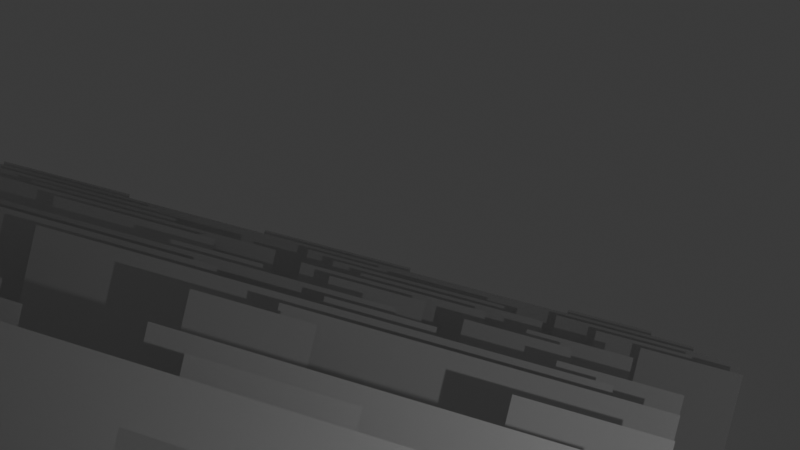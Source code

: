 # Source: maze_scripting.blend  (saved by Blender 4.0.36; exported with 4.5.12 LTS)
import bpy
from mathutils import Matrix  # noqa: F401  (used for matrix-valued properties, if any)

bpy.ops.wm.read_factory_settings(use_empty=True)
scene = bpy.context.scene
scene.name = 'Scene'

# ---- collections
col_collection = bpy.data.collections.new('Collection'); scene.collection.children.link(col_collection)

# ---- world
world_world = bpy.data.worlds.new('World'); scene.world = world_world
world_world.use_nodes = True; world_world.node_tree.nodes.clear()
_N = world_world.node_tree.nodes; _L = world_world.node_tree.links
n0 = _N.new('ShaderNodeOutputWorld'); n0.name = 'World Output'; n0.location = (300, 300)
n1 = _N.new('ShaderNodeBackground'); n1.name = 'Background'; n1.location = (10, 300)
n1.inputs[0].default_value = (0.05088, 0.05088, 0.05088, 1.0)
_L.new(n1.outputs[0], n0.inputs[0])
n0.is_active_output = True
world_world.color = (0.05088, 0.05088, 0.05088)
world_world.use_sun_shadow = False
world_world.sun_shadow_jitter_overblur = 0.0

# ---- cameras
cam_camera = bpy.data.cameras.new('Camera')
cam_camera.clip_end = 100.0
cam_camera.ortho_scale = 7.314

# ---- lights
light_light = bpy.data.lights.new('Light', 'POINT')
light_light.transmission_factor = 0.0
light_light.use_soft_falloff = False
light_light.energy = 1000.0
light_light.shadow_soft_size = 0.1
light_light.shadow_maximum_resolution = 0.006
light_light.use_absolute_resolution = True

# ---- meshes
me_plane = bpy.data.meshes.new('Plane')
me_plane.from_pydata([(-2.0, -2.0, 0.0), (2.0, -2.0, 0.0), (-2.0, 2.0, 0.0), (2.0, 2.0, 0.0)], [], [(0, 1, 3, 2)])
_uv = me_plane.uv_layers.new(name='UVMap')
_uv.uv.foreach_set('vector', [0.0, 0.0, 1.0, 0.0, 1.0, 1.0, 0.0, 1.0])
me_plane.update()
me_plane_001 = bpy.data.meshes.new('Plane.001')
me_plane_001.from_pydata([(-2.0, -2.0, 0.0), (2.0, -2.0, 0.0), (-2.0, 2.0, 0.0), (2.0, 2.0, 0.0)], [], [(0, 1, 3, 2)])
_uv = me_plane_001.uv_layers.new(name='UVMap')
_uv.uv.foreach_set('vector', [0.0, 0.0, 1.0, 0.0, 1.0, 1.0, 0.0, 1.0])
me_plane_001.update()
me_plane_002 = bpy.data.meshes.new('Plane.002')
me_plane_002.from_pydata([(-2.0, -2.0, 0.0), (2.0, -2.0, 0.0), (-2.0, 2.0, 0.0), (2.0, 2.0, 0.0)], [], [(0, 1, 3, 2)])
_uv = me_plane_002.uv_layers.new(name='UVMap')
_uv.uv.foreach_set('vector', [0.0, 0.0, 1.0, 0.0, 1.0, 1.0, 0.0, 1.0])
me_plane_002.update()
me_plane_003 = bpy.data.meshes.new('Plane.003')
me_plane_003.from_pydata([(-2.0, -2.0, 0.0), (2.0, -2.0, 0.0), (-2.0, 2.0, 0.0), (2.0, 2.0, 0.0)], [], [(0, 1, 3, 2)])
_uv = me_plane_003.uv_layers.new(name='UVMap')
_uv.uv.foreach_set('vector', [0.0, 0.0, 1.0, 0.0, 1.0, 1.0, 0.0, 1.0])
me_plane_003.update()
me_plane_004 = bpy.data.meshes.new('Plane.004')
me_plane_004.from_pydata([(-2.0, -2.0, 0.0), (2.0, -2.0, 0.0), (-2.0, 2.0, 0.0), (2.0, 2.0, 0.0)], [], [(0, 1, 3, 2)])
_uv = me_plane_004.uv_layers.new(name='UVMap')
_uv.uv.foreach_set('vector', [0.0, 0.0, 1.0, 0.0, 1.0, 1.0, 0.0, 1.0])
me_plane_004.update()
me_plane_005 = bpy.data.meshes.new('Plane.005')
me_plane_005.from_pydata([(-2.0, -2.0, 0.0), (2.0, -2.0, 0.0), (-2.0, 2.0, 0.0), (2.0, 2.0, 0.0)], [], [(0, 1, 3, 2)])
_uv = me_plane_005.uv_layers.new(name='UVMap')
_uv.uv.foreach_set('vector', [0.0, 0.0, 1.0, 0.0, 1.0, 1.0, 0.0, 1.0])
me_plane_005.update()
me_plane_006 = bpy.data.meshes.new('Plane.006')
me_plane_006.from_pydata([(-2.0, -2.0, 0.0), (2.0, -2.0, 0.0), (-2.0, 2.0, 0.0), (2.0, 2.0, 0.0)], [], [(0, 1, 3, 2)])
_uv = me_plane_006.uv_layers.new(name='UVMap')
_uv.uv.foreach_set('vector', [0.0, 0.0, 1.0, 0.0, 1.0, 1.0, 0.0, 1.0])
me_plane_006.update()
me_plane_007 = bpy.data.meshes.new('Plane.007')
me_plane_007.from_pydata([(-2.0, -2.0, 0.0), (2.0, -2.0, 0.0), (-2.0, 2.0, 0.0), (2.0, 2.0, 0.0)], [], [(0, 1, 3, 2)])
_uv = me_plane_007.uv_layers.new(name='UVMap')
_uv.uv.foreach_set('vector', [0.0, 0.0, 1.0, 0.0, 1.0, 1.0, 0.0, 1.0])
me_plane_007.update()
me_plane_008 = bpy.data.meshes.new('Plane.008')
me_plane_008.from_pydata([(-2.0, -2.0, 0.0), (2.0, -2.0, 0.0), (-2.0, 2.0, 0.0), (2.0, 2.0, 0.0)], [], [(0, 1, 3, 2)])
_uv = me_plane_008.uv_layers.new(name='UVMap')
_uv.uv.foreach_set('vector', [0.0, 0.0, 1.0, 0.0, 1.0, 1.0, 0.0, 1.0])
me_plane_008.update()
me_plane_009 = bpy.data.meshes.new('Plane.009')
me_plane_009.from_pydata([(-2.0, -2.0, 0.0), (2.0, -2.0, 0.0), (-2.0, 2.0, 0.0), (2.0, 2.0, 0.0)], [], [(0, 1, 3, 2)])
_uv = me_plane_009.uv_layers.new(name='UVMap')
_uv.uv.foreach_set('vector', [0.0, 0.0, 1.0, 0.0, 1.0, 1.0, 0.0, 1.0])
me_plane_009.update()
me_plane_010 = bpy.data.meshes.new('Plane.010')
me_plane_010.from_pydata([(-2.0, -2.0, 0.0), (2.0, -2.0, 0.0), (-2.0, 2.0, 0.0), (2.0, 2.0, 0.0)], [], [(0, 1, 3, 2)])
_uv = me_plane_010.uv_layers.new(name='UVMap')
_uv.uv.foreach_set('vector', [0.0, 0.0, 1.0, 0.0, 1.0, 1.0, 0.0, 1.0])
me_plane_010.update()
me_plane_011 = bpy.data.meshes.new('Plane.011')
me_plane_011.from_pydata([(-2.0, -2.0, 0.0), (2.0, -2.0, 0.0), (-2.0, 2.0, 0.0), (2.0, 2.0, 0.0)], [], [(0, 1, 3, 2)])
_uv = me_plane_011.uv_layers.new(name='UVMap')
_uv.uv.foreach_set('vector', [0.0, 0.0, 1.0, 0.0, 1.0, 1.0, 0.0, 1.0])
me_plane_011.update()
me_plane_012 = bpy.data.meshes.new('Plane.012')
me_plane_012.from_pydata([(-2.0, -2.0, 0.0), (2.0, -2.0, 0.0), (-2.0, 2.0, 0.0), (2.0, 2.0, 0.0)], [], [(0, 1, 3, 2)])
_uv = me_plane_012.uv_layers.new(name='UVMap')
_uv.uv.foreach_set('vector', [0.0, 0.0, 1.0, 0.0, 1.0, 1.0, 0.0, 1.0])
me_plane_012.update()
me_plane_013 = bpy.data.meshes.new('Plane.013')
me_plane_013.from_pydata([(-2.0, -2.0, 0.0), (2.0, -2.0, 0.0), (-2.0, 2.0, 0.0), (2.0, 2.0, 0.0)], [], [(0, 1, 3, 2)])
_uv = me_plane_013.uv_layers.new(name='UVMap')
_uv.uv.foreach_set('vector', [0.0, 0.0, 1.0, 0.0, 1.0, 1.0, 0.0, 1.0])
me_plane_013.update()
me_plane_014 = bpy.data.meshes.new('Plane.014')
me_plane_014.from_pydata([(-2.0, -2.0, 0.0), (2.0, -2.0, 0.0), (-2.0, 2.0, 0.0), (2.0, 2.0, 0.0)], [], [(0, 1, 3, 2)])
_uv = me_plane_014.uv_layers.new(name='UVMap')
_uv.uv.foreach_set('vector', [0.0, 0.0, 1.0, 0.0, 1.0, 1.0, 0.0, 1.0])
me_plane_014.update()
me_plane_015 = bpy.data.meshes.new('Plane.015')
me_plane_015.from_pydata([(-2.0, -2.0, 0.0), (2.0, -2.0, 0.0), (-2.0, 2.0, 0.0), (2.0, 2.0, 0.0)], [], [(0, 1, 3, 2)])
_uv = me_plane_015.uv_layers.new(name='UVMap')
_uv.uv.foreach_set('vector', [0.0, 0.0, 1.0, 0.0, 1.0, 1.0, 0.0, 1.0])
me_plane_015.update()
me_plane_016 = bpy.data.meshes.new('Plane.016')
me_plane_016.from_pydata([(-2.0, -2.0, 0.0), (2.0, -2.0, 0.0), (-2.0, 2.0, 0.0), (2.0, 2.0, 0.0)], [], [(0, 1, 3, 2)])
_uv = me_plane_016.uv_layers.new(name='UVMap')
_uv.uv.foreach_set('vector', [0.0, 0.0, 1.0, 0.0, 1.0, 1.0, 0.0, 1.0])
me_plane_016.update()
me_plane_017 = bpy.data.meshes.new('Plane.017')
me_plane_017.from_pydata([(-2.0, -2.0, 0.0), (2.0, -2.0, 0.0), (-2.0, 2.0, 0.0), (2.0, 2.0, 0.0)], [], [(0, 1, 3, 2)])
_uv = me_plane_017.uv_layers.new(name='UVMap')
_uv.uv.foreach_set('vector', [0.0, 0.0, 1.0, 0.0, 1.0, 1.0, 0.0, 1.0])
me_plane_017.update()
me_plane_018 = bpy.data.meshes.new('Plane.018')
me_plane_018.from_pydata([(-2.0, -2.0, 0.0), (2.0, -2.0, 0.0), (-2.0, 2.0, 0.0), (2.0, 2.0, 0.0)], [], [(0, 1, 3, 2)])
_uv = me_plane_018.uv_layers.new(name='UVMap')
_uv.uv.foreach_set('vector', [0.0, 0.0, 1.0, 0.0, 1.0, 1.0, 0.0, 1.0])
me_plane_018.update()
me_plane_019 = bpy.data.meshes.new('Plane.019')
me_plane_019.from_pydata([(-2.0, -2.0, 0.0), (2.0, -2.0, 0.0), (-2.0, 2.0, 0.0), (2.0, 2.0, 0.0)], [], [(0, 1, 3, 2)])
_uv = me_plane_019.uv_layers.new(name='UVMap')
_uv.uv.foreach_set('vector', [0.0, 0.0, 1.0, 0.0, 1.0, 1.0, 0.0, 1.0])
me_plane_019.update()
me_plane_020 = bpy.data.meshes.new('Plane.020')
me_plane_020.from_pydata([(-2.0, -2.0, 0.0), (2.0, -2.0, 0.0), (-2.0, 2.0, 0.0), (2.0, 2.0, 0.0)], [], [(0, 1, 3, 2)])
_uv = me_plane_020.uv_layers.new(name='UVMap')
_uv.uv.foreach_set('vector', [0.0, 0.0, 1.0, 0.0, 1.0, 1.0, 0.0, 1.0])
me_plane_020.update()
me_plane_021 = bpy.data.meshes.new('Plane.021')
me_plane_021.from_pydata([(-2.0, -2.0, 0.0), (2.0, -2.0, 0.0), (-2.0, 2.0, 0.0), (2.0, 2.0, 0.0)], [], [(0, 1, 3, 2)])
_uv = me_plane_021.uv_layers.new(name='UVMap')
_uv.uv.foreach_set('vector', [0.0, 0.0, 1.0, 0.0, 1.0, 1.0, 0.0, 1.0])
me_plane_021.update()
me_plane_022 = bpy.data.meshes.new('Plane.022')
me_plane_022.from_pydata([(-2.0, -2.0, 0.0), (2.0, -2.0, 0.0), (-2.0, 2.0, 0.0), (2.0, 2.0, 0.0)], [], [(0, 1, 3, 2)])
_uv = me_plane_022.uv_layers.new(name='UVMap')
_uv.uv.foreach_set('vector', [0.0, 0.0, 1.0, 0.0, 1.0, 1.0, 0.0, 1.0])
me_plane_022.update()
me_plane_023 = bpy.data.meshes.new('Plane.023')
me_plane_023.from_pydata([(-2.0, -2.0, 0.0), (2.0, -2.0, 0.0), (-2.0, 2.0, 0.0), (2.0, 2.0, 0.0)], [], [(0, 1, 3, 2)])
_uv = me_plane_023.uv_layers.new(name='UVMap')
_uv.uv.foreach_set('vector', [0.0, 0.0, 1.0, 0.0, 1.0, 1.0, 0.0, 1.0])
me_plane_023.update()
me_plane_024 = bpy.data.meshes.new('Plane.024')
me_plane_024.from_pydata([(-2.0, -2.0, 0.0), (2.0, -2.0, 0.0), (-2.0, 2.0, 0.0), (2.0, 2.0, 0.0)], [], [(0, 1, 3, 2)])
_uv = me_plane_024.uv_layers.new(name='UVMap')
_uv.uv.foreach_set('vector', [0.0, 0.0, 1.0, 0.0, 1.0, 1.0, 0.0, 1.0])
me_plane_024.update()
me_plane_025 = bpy.data.meshes.new('Plane.025')
me_plane_025.from_pydata([(-2.0, -2.0, 0.0), (2.0, -2.0, 0.0), (-2.0, 2.0, 0.0), (2.0, 2.0, 0.0)], [], [(0, 1, 3, 2)])
_uv = me_plane_025.uv_layers.new(name='UVMap')
_uv.uv.foreach_set('vector', [0.0, 0.0, 1.0, 0.0, 1.0, 1.0, 0.0, 1.0])
me_plane_025.update()
me_plane_026 = bpy.data.meshes.new('Plane.026')
me_plane_026.from_pydata([(-2.0, -2.0, 0.0), (2.0, -2.0, 0.0), (-2.0, 2.0, 0.0), (2.0, 2.0, 0.0)], [], [(0, 1, 3, 2)])
_uv = me_plane_026.uv_layers.new(name='UVMap')
_uv.uv.foreach_set('vector', [0.0, 0.0, 1.0, 0.0, 1.0, 1.0, 0.0, 1.0])
me_plane_026.update()
me_plane_027 = bpy.data.meshes.new('Plane.027')
me_plane_027.from_pydata([(-2.0, -2.0, 0.0), (2.0, -2.0, 0.0), (-2.0, 2.0, 0.0), (2.0, 2.0, 0.0)], [], [(0, 1, 3, 2)])
_uv = me_plane_027.uv_layers.new(name='UVMap')
_uv.uv.foreach_set('vector', [0.0, 0.0, 1.0, 0.0, 1.0, 1.0, 0.0, 1.0])
me_plane_027.update()
me_plane_028 = bpy.data.meshes.new('Plane.028')
me_plane_028.from_pydata([(-2.0, -2.0, 0.0), (2.0, -2.0, 0.0), (-2.0, 2.0, 0.0), (2.0, 2.0, 0.0)], [], [(0, 1, 3, 2)])
_uv = me_plane_028.uv_layers.new(name='UVMap')
_uv.uv.foreach_set('vector', [0.0, 0.0, 1.0, 0.0, 1.0, 1.0, 0.0, 1.0])
me_plane_028.update()
me_plane_029 = bpy.data.meshes.new('Plane.029')
me_plane_029.from_pydata([(-2.0, -2.0, 0.0), (2.0, -2.0, 0.0), (-2.0, 2.0, 0.0), (2.0, 2.0, 0.0)], [], [(0, 1, 3, 2)])
_uv = me_plane_029.uv_layers.new(name='UVMap')
_uv.uv.foreach_set('vector', [0.0, 0.0, 1.0, 0.0, 1.0, 1.0, 0.0, 1.0])
me_plane_029.update()
me_plane_030 = bpy.data.meshes.new('Plane.030')
me_plane_030.from_pydata([(-2.0, -2.0, 0.0), (2.0, -2.0, 0.0), (-2.0, 2.0, 0.0), (2.0, 2.0, 0.0)], [], [(0, 1, 3, 2)])
_uv = me_plane_030.uv_layers.new(name='UVMap')
_uv.uv.foreach_set('vector', [0.0, 0.0, 1.0, 0.0, 1.0, 1.0, 0.0, 1.0])
me_plane_030.update()
me_plane_031 = bpy.data.meshes.new('Plane.031')
me_plane_031.from_pydata([(-2.0, -2.0, 0.0), (2.0, -2.0, 0.0), (-2.0, 2.0, 0.0), (2.0, 2.0, 0.0)], [], [(0, 1, 3, 2)])
_uv = me_plane_031.uv_layers.new(name='UVMap')
_uv.uv.foreach_set('vector', [0.0, 0.0, 1.0, 0.0, 1.0, 1.0, 0.0, 1.0])
me_plane_031.update()
me_plane_032 = bpy.data.meshes.new('Plane.032')
me_plane_032.from_pydata([(-2.0, -2.0, 0.0), (2.0, -2.0, 0.0), (-2.0, 2.0, 0.0), (2.0, 2.0, 0.0)], [], [(0, 1, 3, 2)])
_uv = me_plane_032.uv_layers.new(name='UVMap')
_uv.uv.foreach_set('vector', [0.0, 0.0, 1.0, 0.0, 1.0, 1.0, 0.0, 1.0])
me_plane_032.update()
me_plane_033 = bpy.data.meshes.new('Plane.033')
me_plane_033.from_pydata([(-2.0, -2.0, 0.0), (2.0, -2.0, 0.0), (-2.0, 2.0, 0.0), (2.0, 2.0, 0.0)], [], [(0, 1, 3, 2)])
_uv = me_plane_033.uv_layers.new(name='UVMap')
_uv.uv.foreach_set('vector', [0.0, 0.0, 1.0, 0.0, 1.0, 1.0, 0.0, 1.0])
me_plane_033.update()
me_plane_034 = bpy.data.meshes.new('Plane.034')
me_plane_034.from_pydata([(-2.0, -2.0, 0.0), (2.0, -2.0, 0.0), (-2.0, 2.0, 0.0), (2.0, 2.0, 0.0)], [], [(0, 1, 3, 2)])
_uv = me_plane_034.uv_layers.new(name='UVMap')
_uv.uv.foreach_set('vector', [0.0, 0.0, 1.0, 0.0, 1.0, 1.0, 0.0, 1.0])
me_plane_034.update()
me_plane_035 = bpy.data.meshes.new('Plane.035')
me_plane_035.from_pydata([(-2.0, -2.0, 0.0), (2.0, -2.0, 0.0), (-2.0, 2.0, 0.0), (2.0, 2.0, 0.0)], [], [(0, 1, 3, 2)])
_uv = me_plane_035.uv_layers.new(name='UVMap')
_uv.uv.foreach_set('vector', [0.0, 0.0, 1.0, 0.0, 1.0, 1.0, 0.0, 1.0])
me_plane_035.update()
me_plane_036 = bpy.data.meshes.new('Plane.036')
me_plane_036.from_pydata([(-2.0, -2.0, 0.0), (2.0, -2.0, 0.0), (-2.0, 2.0, 0.0), (2.0, 2.0, 0.0)], [], [(0, 1, 3, 2)])
_uv = me_plane_036.uv_layers.new(name='UVMap')
_uv.uv.foreach_set('vector', [0.0, 0.0, 1.0, 0.0, 1.0, 1.0, 0.0, 1.0])
me_plane_036.update()
me_plane_037 = bpy.data.meshes.new('Plane.037')
me_plane_037.from_pydata([(-2.0, -2.0, 0.0), (2.0, -2.0, 0.0), (-2.0, 2.0, 0.0), (2.0, 2.0, 0.0)], [], [(0, 1, 3, 2)])
_uv = me_plane_037.uv_layers.new(name='UVMap')
_uv.uv.foreach_set('vector', [0.0, 0.0, 1.0, 0.0, 1.0, 1.0, 0.0, 1.0])
me_plane_037.update()
me_plane_038 = bpy.data.meshes.new('Plane.038')
me_plane_038.from_pydata([(-2.0, -2.0, 0.0), (2.0, -2.0, 0.0), (-2.0, 2.0, 0.0), (2.0, 2.0, 0.0)], [], [(0, 1, 3, 2)])
_uv = me_plane_038.uv_layers.new(name='UVMap')
_uv.uv.foreach_set('vector', [0.0, 0.0, 1.0, 0.0, 1.0, 1.0, 0.0, 1.0])
me_plane_038.update()
me_plane_039 = bpy.data.meshes.new('Plane.039')
me_plane_039.from_pydata([(-2.0, -2.0, 0.0), (2.0, -2.0, 0.0), (-2.0, 2.0, 0.0), (2.0, 2.0, 0.0)], [], [(0, 1, 3, 2)])
_uv = me_plane_039.uv_layers.new(name='UVMap')
_uv.uv.foreach_set('vector', [0.0, 0.0, 1.0, 0.0, 1.0, 1.0, 0.0, 1.0])
me_plane_039.update()
me_plane_040 = bpy.data.meshes.new('Plane.040')
me_plane_040.from_pydata([(-2.0, -2.0, 0.0), (2.0, -2.0, 0.0), (-2.0, 2.0, 0.0), (2.0, 2.0, 0.0)], [], [(0, 1, 3, 2)])
_uv = me_plane_040.uv_layers.new(name='UVMap')
_uv.uv.foreach_set('vector', [0.0, 0.0, 1.0, 0.0, 1.0, 1.0, 0.0, 1.0])
me_plane_040.update()
me_plane_041 = bpy.data.meshes.new('Plane.041')
me_plane_041.from_pydata([(-2.0, -2.0, 0.0), (2.0, -2.0, 0.0), (-2.0, 2.0, 0.0), (2.0, 2.0, 0.0)], [], [(0, 1, 3, 2)])
_uv = me_plane_041.uv_layers.new(name='UVMap')
_uv.uv.foreach_set('vector', [0.0, 0.0, 1.0, 0.0, 1.0, 1.0, 0.0, 1.0])
me_plane_041.update()
me_plane_042 = bpy.data.meshes.new('Plane.042')
me_plane_042.from_pydata([(-2.0, -2.0, 0.0), (2.0, -2.0, 0.0), (-2.0, 2.0, 0.0), (2.0, 2.0, 0.0)], [], [(0, 1, 3, 2)])
_uv = me_plane_042.uv_layers.new(name='UVMap')
_uv.uv.foreach_set('vector', [0.0, 0.0, 1.0, 0.0, 1.0, 1.0, 0.0, 1.0])
me_plane_042.update()
me_plane_043 = bpy.data.meshes.new('Plane.043')
me_plane_043.from_pydata([(-2.0, -2.0, 0.0), (2.0, -2.0, 0.0), (-2.0, 2.0, 0.0), (2.0, 2.0, 0.0)], [], [(0, 1, 3, 2)])
_uv = me_plane_043.uv_layers.new(name='UVMap')
_uv.uv.foreach_set('vector', [0.0, 0.0, 1.0, 0.0, 1.0, 1.0, 0.0, 1.0])
me_plane_043.update()
me_plane_044 = bpy.data.meshes.new('Plane.044')
me_plane_044.from_pydata([(-2.0, -2.0, 0.0), (2.0, -2.0, 0.0), (-2.0, 2.0, 0.0), (2.0, 2.0, 0.0)], [], [(0, 1, 3, 2)])
_uv = me_plane_044.uv_layers.new(name='UVMap')
_uv.uv.foreach_set('vector', [0.0, 0.0, 1.0, 0.0, 1.0, 1.0, 0.0, 1.0])
me_plane_044.update()
me_plane_045 = bpy.data.meshes.new('Plane.045')
me_plane_045.from_pydata([(-2.0, -2.0, 0.0), (2.0, -2.0, 0.0), (-2.0, 2.0, 0.0), (2.0, 2.0, 0.0)], [], [(0, 1, 3, 2)])
_uv = me_plane_045.uv_layers.new(name='UVMap')
_uv.uv.foreach_set('vector', [0.0, 0.0, 1.0, 0.0, 1.0, 1.0, 0.0, 1.0])
me_plane_045.update()
me_plane_046 = bpy.data.meshes.new('Plane.046')
me_plane_046.from_pydata([(-2.0, -2.0, 0.0), (2.0, -2.0, 0.0), (-2.0, 2.0, 0.0), (2.0, 2.0, 0.0)], [], [(0, 1, 3, 2)])
_uv = me_plane_046.uv_layers.new(name='UVMap')
_uv.uv.foreach_set('vector', [0.0, 0.0, 1.0, 0.0, 1.0, 1.0, 0.0, 1.0])
me_plane_046.update()
me_plane_047 = bpy.data.meshes.new('Plane.047')
me_plane_047.from_pydata([(-2.0, -2.0, 0.0), (2.0, -2.0, 0.0), (-2.0, 2.0, 0.0), (2.0, 2.0, 0.0)], [], [(0, 1, 3, 2)])
_uv = me_plane_047.uv_layers.new(name='UVMap')
_uv.uv.foreach_set('vector', [0.0, 0.0, 1.0, 0.0, 1.0, 1.0, 0.0, 1.0])
me_plane_047.update()
me_plane_048 = bpy.data.meshes.new('Plane.048')
me_plane_048.from_pydata([(-2.0, -2.0, 0.0), (2.0, -2.0, 0.0), (-2.0, 2.0, 0.0), (2.0, 2.0, 0.0)], [], [(0, 1, 3, 2)])
_uv = me_plane_048.uv_layers.new(name='UVMap')
_uv.uv.foreach_set('vector', [0.0, 0.0, 1.0, 0.0, 1.0, 1.0, 0.0, 1.0])
me_plane_048.update()
me_plane_049 = bpy.data.meshes.new('Plane.049')
me_plane_049.from_pydata([(-2.0, -2.0, 0.0), (2.0, -2.0, 0.0), (-2.0, 2.0, 0.0), (2.0, 2.0, 0.0)], [], [(0, 1, 3, 2)])
_uv = me_plane_049.uv_layers.new(name='UVMap')
_uv.uv.foreach_set('vector', [0.0, 0.0, 1.0, 0.0, 1.0, 1.0, 0.0, 1.0])
me_plane_049.update()
me_plane_050 = bpy.data.meshes.new('Plane.050')
me_plane_050.from_pydata([(-2.0, -2.0, 0.0), (2.0, -2.0, 0.0), (-2.0, 2.0, 0.0), (2.0, 2.0, 0.0)], [], [(0, 1, 3, 2)])
_uv = me_plane_050.uv_layers.new(name='UVMap')
_uv.uv.foreach_set('vector', [0.0, 0.0, 1.0, 0.0, 1.0, 1.0, 0.0, 1.0])
me_plane_050.update()
me_plane_051 = bpy.data.meshes.new('Plane.051')
me_plane_051.from_pydata([(-2.0, -2.0, 0.0), (2.0, -2.0, 0.0), (-2.0, 2.0, 0.0), (2.0, 2.0, 0.0)], [], [(0, 1, 3, 2)])
_uv = me_plane_051.uv_layers.new(name='UVMap')
_uv.uv.foreach_set('vector', [0.0, 0.0, 1.0, 0.0, 1.0, 1.0, 0.0, 1.0])
me_plane_051.update()
me_plane_052 = bpy.data.meshes.new('Plane.052')
me_plane_052.from_pydata([(-2.0, -2.0, 0.0), (2.0, -2.0, 0.0), (-2.0, 2.0, 0.0), (2.0, 2.0, 0.0)], [], [(0, 1, 3, 2)])
_uv = me_plane_052.uv_layers.new(name='UVMap')
_uv.uv.foreach_set('vector', [0.0, 0.0, 1.0, 0.0, 1.0, 1.0, 0.0, 1.0])
me_plane_052.update()
me_plane_053 = bpy.data.meshes.new('Plane.053')
me_plane_053.from_pydata([(-2.0, -2.0, 0.0), (2.0, -2.0, 0.0), (-2.0, 2.0, 0.0), (2.0, 2.0, 0.0)], [], [(0, 1, 3, 2)])
_uv = me_plane_053.uv_layers.new(name='UVMap')
_uv.uv.foreach_set('vector', [0.0, 0.0, 1.0, 0.0, 1.0, 1.0, 0.0, 1.0])
me_plane_053.update()
me_plane_054 = bpy.data.meshes.new('Plane.054')
me_plane_054.from_pydata([(-2.0, -2.0, 0.0), (2.0, -2.0, 0.0), (-2.0, 2.0, 0.0), (2.0, 2.0, 0.0)], [], [(0, 1, 3, 2)])
_uv = me_plane_054.uv_layers.new(name='UVMap')
_uv.uv.foreach_set('vector', [0.0, 0.0, 1.0, 0.0, 1.0, 1.0, 0.0, 1.0])
me_plane_054.update()
me_plane_055 = bpy.data.meshes.new('Plane.055')
me_plane_055.from_pydata([(-2.0, -2.0, 0.0), (2.0, -2.0, 0.0), (-2.0, 2.0, 0.0), (2.0, 2.0, 0.0)], [], [(0, 1, 3, 2)])
_uv = me_plane_055.uv_layers.new(name='UVMap')
_uv.uv.foreach_set('vector', [0.0, 0.0, 1.0, 0.0, 1.0, 1.0, 0.0, 1.0])
me_plane_055.update()
me_plane_056 = bpy.data.meshes.new('Plane.056')
me_plane_056.from_pydata([(-2.0, -2.0, 0.0), (2.0, -2.0, 0.0), (-2.0, 2.0, 0.0), (2.0, 2.0, 0.0)], [], [(0, 1, 3, 2)])
_uv = me_plane_056.uv_layers.new(name='UVMap')
_uv.uv.foreach_set('vector', [0.0, 0.0, 1.0, 0.0, 1.0, 1.0, 0.0, 1.0])
me_plane_056.update()
me_plane_057 = bpy.data.meshes.new('Plane.057')
me_plane_057.from_pydata([(-2.0, -2.0, 0.0), (2.0, -2.0, 0.0), (-2.0, 2.0, 0.0), (2.0, 2.0, 0.0)], [], [(0, 1, 3, 2)])
_uv = me_plane_057.uv_layers.new(name='UVMap')
_uv.uv.foreach_set('vector', [0.0, 0.0, 1.0, 0.0, 1.0, 1.0, 0.0, 1.0])
me_plane_057.update()
me_plane_058 = bpy.data.meshes.new('Plane.058')
me_plane_058.from_pydata([(-2.0, -2.0, 0.0), (2.0, -2.0, 0.0), (-2.0, 2.0, 0.0), (2.0, 2.0, 0.0)], [], [(0, 1, 3, 2)])
_uv = me_plane_058.uv_layers.new(name='UVMap')
_uv.uv.foreach_set('vector', [0.0, 0.0, 1.0, 0.0, 1.0, 1.0, 0.0, 1.0])
me_plane_058.update()
me_plane_059 = bpy.data.meshes.new('Plane.059')
me_plane_059.from_pydata([(-2.0, -2.0, 0.0), (2.0, -2.0, 0.0), (-2.0, 2.0, 0.0), (2.0, 2.0, 0.0)], [], [(0, 1, 3, 2)])
_uv = me_plane_059.uv_layers.new(name='UVMap')
_uv.uv.foreach_set('vector', [0.0, 0.0, 1.0, 0.0, 1.0, 1.0, 0.0, 1.0])
me_plane_059.update()
me_plane_060 = bpy.data.meshes.new('Plane.060')
me_plane_060.from_pydata([(-2.0, -2.0, 0.0), (2.0, -2.0, 0.0), (-2.0, 2.0, 0.0), (2.0, 2.0, 0.0)], [], [(0, 1, 3, 2)])
_uv = me_plane_060.uv_layers.new(name='UVMap')
_uv.uv.foreach_set('vector', [0.0, 0.0, 1.0, 0.0, 1.0, 1.0, 0.0, 1.0])
me_plane_060.update()
me_plane_061 = bpy.data.meshes.new('Plane.061')
me_plane_061.from_pydata([(-2.0, -2.0, 0.0), (2.0, -2.0, 0.0), (-2.0, 2.0, 0.0), (2.0, 2.0, 0.0)], [], [(0, 1, 3, 2)])
_uv = me_plane_061.uv_layers.new(name='UVMap')
_uv.uv.foreach_set('vector', [0.0, 0.0, 1.0, 0.0, 1.0, 1.0, 0.0, 1.0])
me_plane_061.update()
me_plane_062 = bpy.data.meshes.new('Plane.062')
me_plane_062.from_pydata([(-2.0, -2.0, 0.0), (2.0, -2.0, 0.0), (-2.0, 2.0, 0.0), (2.0, 2.0, 0.0)], [], [(0, 1, 3, 2)])
_uv = me_plane_062.uv_layers.new(name='UVMap')
_uv.uv.foreach_set('vector', [0.0, 0.0, 1.0, 0.0, 1.0, 1.0, 0.0, 1.0])
me_plane_062.update()
me_plane_063 = bpy.data.meshes.new('Plane.063')
me_plane_063.from_pydata([(-2.0, -2.0, 0.0), (2.0, -2.0, 0.0), (-2.0, 2.0, 0.0), (2.0, 2.0, 0.0)], [], [(0, 1, 3, 2)])
_uv = me_plane_063.uv_layers.new(name='UVMap')
_uv.uv.foreach_set('vector', [0.0, 0.0, 1.0, 0.0, 1.0, 1.0, 0.0, 1.0])
me_plane_063.update()
me_plane_064 = bpy.data.meshes.new('Plane.064')
me_plane_064.from_pydata([(-2.0, -2.0, 0.0), (2.0, -2.0, 0.0), (-2.0, 2.0, 0.0), (2.0, 2.0, 0.0)], [], [(0, 1, 3, 2)])
_uv = me_plane_064.uv_layers.new(name='UVMap')
_uv.uv.foreach_set('vector', [0.0, 0.0, 1.0, 0.0, 1.0, 1.0, 0.0, 1.0])
me_plane_064.update()
me_plane_065 = bpy.data.meshes.new('Plane.065')
me_plane_065.from_pydata([(-2.0, -2.0, 0.0), (2.0, -2.0, 0.0), (-2.0, 2.0, 0.0), (2.0, 2.0, 0.0)], [], [(0, 1, 3, 2)])
_uv = me_plane_065.uv_layers.new(name='UVMap')
_uv.uv.foreach_set('vector', [0.0, 0.0, 1.0, 0.0, 1.0, 1.0, 0.0, 1.0])
me_plane_065.update()
me_plane_066 = bpy.data.meshes.new('Plane.066')
me_plane_066.from_pydata([(-2.0, -2.0, 0.0), (2.0, -2.0, 0.0), (-2.0, 2.0, 0.0), (2.0, 2.0, 0.0)], [], [(0, 1, 3, 2)])
_uv = me_plane_066.uv_layers.new(name='UVMap')
_uv.uv.foreach_set('vector', [0.0, 0.0, 1.0, 0.0, 1.0, 1.0, 0.0, 1.0])
me_plane_066.update()
me_plane_067 = bpy.data.meshes.new('Plane.067')
me_plane_067.from_pydata([(-2.0, -2.0, 0.0), (2.0, -2.0, 0.0), (-2.0, 2.0, 0.0), (2.0, 2.0, 0.0)], [], [(0, 1, 3, 2)])
_uv = me_plane_067.uv_layers.new(name='UVMap')
_uv.uv.foreach_set('vector', [0.0, 0.0, 1.0, 0.0, 1.0, 1.0, 0.0, 1.0])
me_plane_067.update()
me_plane_068 = bpy.data.meshes.new('Plane.068')
me_plane_068.from_pydata([(-2.0, -2.0, 0.0), (2.0, -2.0, 0.0), (-2.0, 2.0, 0.0), (2.0, 2.0, 0.0)], [], [(0, 1, 3, 2)])
_uv = me_plane_068.uv_layers.new(name='UVMap')
_uv.uv.foreach_set('vector', [0.0, 0.0, 1.0, 0.0, 1.0, 1.0, 0.0, 1.0])
me_plane_068.update()
me_plane_069 = bpy.data.meshes.new('Plane.069')
me_plane_069.from_pydata([(-2.0, -2.0, 0.0), (2.0, -2.0, 0.0), (-2.0, 2.0, 0.0), (2.0, 2.0, 0.0)], [], [(0, 1, 3, 2)])
_uv = me_plane_069.uv_layers.new(name='UVMap')
_uv.uv.foreach_set('vector', [0.0, 0.0, 1.0, 0.0, 1.0, 1.0, 0.0, 1.0])
me_plane_069.update()
me_plane_070 = bpy.data.meshes.new('Plane.070')
me_plane_070.from_pydata([(-2.0, -2.0, 0.0), (2.0, -2.0, 0.0), (-2.0, 2.0, 0.0), (2.0, 2.0, 0.0)], [], [(0, 1, 3, 2)])
_uv = me_plane_070.uv_layers.new(name='UVMap')
_uv.uv.foreach_set('vector', [0.0, 0.0, 1.0, 0.0, 1.0, 1.0, 0.0, 1.0])
me_plane_070.update()
me_plane_071 = bpy.data.meshes.new('Plane.071')
me_plane_071.from_pydata([(-2.0, -2.0, 0.0), (2.0, -2.0, 0.0), (-2.0, 2.0, 0.0), (2.0, 2.0, 0.0)], [], [(0, 1, 3, 2)])
_uv = me_plane_071.uv_layers.new(name='UVMap')
_uv.uv.foreach_set('vector', [0.0, 0.0, 1.0, 0.0, 1.0, 1.0, 0.0, 1.0])
me_plane_071.update()
me_plane_072 = bpy.data.meshes.new('Plane.072')
me_plane_072.from_pydata([(-2.0, -2.0, 0.0), (2.0, -2.0, 0.0), (-2.0, 2.0, 0.0), (2.0, 2.0, 0.0)], [], [(0, 1, 3, 2)])
_uv = me_plane_072.uv_layers.new(name='UVMap')
_uv.uv.foreach_set('vector', [0.0, 0.0, 1.0, 0.0, 1.0, 1.0, 0.0, 1.0])
me_plane_072.update()
me_plane_073 = bpy.data.meshes.new('Plane.073')
me_plane_073.from_pydata([(-2.0, -2.0, 0.0), (2.0, -2.0, 0.0), (-2.0, 2.0, 0.0), (2.0, 2.0, 0.0)], [], [(0, 1, 3, 2)])
_uv = me_plane_073.uv_layers.new(name='UVMap')
_uv.uv.foreach_set('vector', [0.0, 0.0, 1.0, 0.0, 1.0, 1.0, 0.0, 1.0])
me_plane_073.update()
me_plane_074 = bpy.data.meshes.new('Plane.074')
me_plane_074.from_pydata([(-2.0, -2.0, 0.0), (2.0, -2.0, 0.0), (-2.0, 2.0, 0.0), (2.0, 2.0, 0.0)], [], [(0, 1, 3, 2)])
_uv = me_plane_074.uv_layers.new(name='UVMap')
_uv.uv.foreach_set('vector', [0.0, 0.0, 1.0, 0.0, 1.0, 1.0, 0.0, 1.0])
me_plane_074.update()
me_plane_075 = bpy.data.meshes.new('Plane.075')
me_plane_075.from_pydata([(-2.0, -2.0, 0.0), (2.0, -2.0, 0.0), (-2.0, 2.0, 0.0), (2.0, 2.0, 0.0)], [], [(0, 1, 3, 2)])
_uv = me_plane_075.uv_layers.new(name='UVMap')
_uv.uv.foreach_set('vector', [0.0, 0.0, 1.0, 0.0, 1.0, 1.0, 0.0, 1.0])
me_plane_075.update()
me_plane_076 = bpy.data.meshes.new('Plane.076')
me_plane_076.from_pydata([(-2.0, -2.0, 0.0), (2.0, -2.0, 0.0), (-2.0, 2.0, 0.0), (2.0, 2.0, 0.0)], [], [(0, 1, 3, 2)])
_uv = me_plane_076.uv_layers.new(name='UVMap')
_uv.uv.foreach_set('vector', [0.0, 0.0, 1.0, 0.0, 1.0, 1.0, 0.0, 1.0])
me_plane_076.update()
me_plane_077 = bpy.data.meshes.new('Plane.077')
me_plane_077.from_pydata([(-2.0, -2.0, 0.0), (2.0, -2.0, 0.0), (-2.0, 2.0, 0.0), (2.0, 2.0, 0.0)], [], [(0, 1, 3, 2)])
_uv = me_plane_077.uv_layers.new(name='UVMap')
_uv.uv.foreach_set('vector', [0.0, 0.0, 1.0, 0.0, 1.0, 1.0, 0.0, 1.0])
me_plane_077.update()
me_plane_078 = bpy.data.meshes.new('Plane.078')
me_plane_078.from_pydata([(-2.0, -2.0, 0.0), (2.0, -2.0, 0.0), (-2.0, 2.0, 0.0), (2.0, 2.0, 0.0)], [], [(0, 1, 3, 2)])
_uv = me_plane_078.uv_layers.new(name='UVMap')
_uv.uv.foreach_set('vector', [0.0, 0.0, 1.0, 0.0, 1.0, 1.0, 0.0, 1.0])
me_plane_078.update()
me_plane_079 = bpy.data.meshes.new('Plane.079')
me_plane_079.from_pydata([(-2.0, -2.0, 0.0), (2.0, -2.0, 0.0), (-2.0, 2.0, 0.0), (2.0, 2.0, 0.0)], [], [(0, 1, 3, 2)])
_uv = me_plane_079.uv_layers.new(name='UVMap')
_uv.uv.foreach_set('vector', [0.0, 0.0, 1.0, 0.0, 1.0, 1.0, 0.0, 1.0])
me_plane_079.update()
me_plane_080 = bpy.data.meshes.new('Plane.080')
me_plane_080.from_pydata([(-2.0, -2.0, 0.0), (2.0, -2.0, 0.0), (-2.0, 2.0, 0.0), (2.0, 2.0, 0.0)], [], [(0, 1, 3, 2)])
_uv = me_plane_080.uv_layers.new(name='UVMap')
_uv.uv.foreach_set('vector', [0.0, 0.0, 1.0, 0.0, 1.0, 1.0, 0.0, 1.0])
me_plane_080.update()
me_plane_081 = bpy.data.meshes.new('Plane.081')
me_plane_081.from_pydata([(-2.0, -2.0, 0.0), (2.0, -2.0, 0.0), (-2.0, 2.0, 0.0), (2.0, 2.0, 0.0)], [], [(0, 1, 3, 2)])
_uv = me_plane_081.uv_layers.new(name='UVMap')
_uv.uv.foreach_set('vector', [0.0, 0.0, 1.0, 0.0, 1.0, 1.0, 0.0, 1.0])
me_plane_081.update()
me_plane_082 = bpy.data.meshes.new('Plane.082')
me_plane_082.from_pydata([(-2.0, -2.0, 0.0), (2.0, -2.0, 0.0), (-2.0, 2.0, 0.0), (2.0, 2.0, 0.0)], [], [(0, 1, 3, 2)])
_uv = me_plane_082.uv_layers.new(name='UVMap')
_uv.uv.foreach_set('vector', [0.0, 0.0, 1.0, 0.0, 1.0, 1.0, 0.0, 1.0])
me_plane_082.update()
me_plane_083 = bpy.data.meshes.new('Plane.083')
me_plane_083.from_pydata([(-2.0, -2.0, 0.0), (2.0, -2.0, 0.0), (-2.0, 2.0, 0.0), (2.0, 2.0, 0.0)], [], [(0, 1, 3, 2)])
_uv = me_plane_083.uv_layers.new(name='UVMap')
_uv.uv.foreach_set('vector', [0.0, 0.0, 1.0, 0.0, 1.0, 1.0, 0.0, 1.0])
me_plane_083.update()
me_plane_084 = bpy.data.meshes.new('Plane.084')
me_plane_084.from_pydata([(-2.0, -2.0, 0.0), (2.0, -2.0, 0.0), (-2.0, 2.0, 0.0), (2.0, 2.0, 0.0)], [], [(0, 1, 3, 2)])
_uv = me_plane_084.uv_layers.new(name='UVMap')
_uv.uv.foreach_set('vector', [0.0, 0.0, 1.0, 0.0, 1.0, 1.0, 0.0, 1.0])
me_plane_084.update()
me_plane_085 = bpy.data.meshes.new('Plane.085')
me_plane_085.from_pydata([(-2.0, -2.0, 0.0), (2.0, -2.0, 0.0), (-2.0, 2.0, 0.0), (2.0, 2.0, 0.0)], [], [(0, 1, 3, 2)])
_uv = me_plane_085.uv_layers.new(name='UVMap')
_uv.uv.foreach_set('vector', [0.0, 0.0, 1.0, 0.0, 1.0, 1.0, 0.0, 1.0])
me_plane_085.update()
me_plane_086 = bpy.data.meshes.new('Plane.086')
me_plane_086.from_pydata([(-2.0, -2.0, 0.0), (2.0, -2.0, 0.0), (-2.0, 2.0, 0.0), (2.0, 2.0, 0.0)], [], [(0, 1, 3, 2)])
_uv = me_plane_086.uv_layers.new(name='UVMap')
_uv.uv.foreach_set('vector', [0.0, 0.0, 1.0, 0.0, 1.0, 1.0, 0.0, 1.0])
me_plane_086.update()
me_plane_087 = bpy.data.meshes.new('Plane.087')
me_plane_087.from_pydata([(-2.0, -2.0, 0.0), (2.0, -2.0, 0.0), (-2.0, 2.0, 0.0), (2.0, 2.0, 0.0)], [], [(0, 1, 3, 2)])
_uv = me_plane_087.uv_layers.new(name='UVMap')
_uv.uv.foreach_set('vector', [0.0, 0.0, 1.0, 0.0, 1.0, 1.0, 0.0, 1.0])
me_plane_087.update()
me_plane_088 = bpy.data.meshes.new('Plane.088')
me_plane_088.from_pydata([(-2.0, -2.0, 0.0), (2.0, -2.0, 0.0), (-2.0, 2.0, 0.0), (2.0, 2.0, 0.0)], [], [(0, 1, 3, 2)])
_uv = me_plane_088.uv_layers.new(name='UVMap')
_uv.uv.foreach_set('vector', [0.0, 0.0, 1.0, 0.0, 1.0, 1.0, 0.0, 1.0])
me_plane_088.update()
me_plane_089 = bpy.data.meshes.new('Plane.089')
me_plane_089.from_pydata([(-2.0, -2.0, 0.0), (2.0, -2.0, 0.0), (-2.0, 2.0, 0.0), (2.0, 2.0, 0.0)], [], [(0, 1, 3, 2)])
_uv = me_plane_089.uv_layers.new(name='UVMap')
_uv.uv.foreach_set('vector', [0.0, 0.0, 1.0, 0.0, 1.0, 1.0, 0.0, 1.0])
me_plane_089.update()
me_plane_090 = bpy.data.meshes.new('Plane.090')
me_plane_090.from_pydata([(-2.0, -2.0, 0.0), (2.0, -2.0, 0.0), (-2.0, 2.0, 0.0), (2.0, 2.0, 0.0)], [], [(0, 1, 3, 2)])
_uv = me_plane_090.uv_layers.new(name='UVMap')
_uv.uv.foreach_set('vector', [0.0, 0.0, 1.0, 0.0, 1.0, 1.0, 0.0, 1.0])
me_plane_090.update()
me_plane_091 = bpy.data.meshes.new('Plane.091')
me_plane_091.from_pydata([(-2.0, -2.0, 0.0), (2.0, -2.0, 0.0), (-2.0, 2.0, 0.0), (2.0, 2.0, 0.0)], [], [(0, 1, 3, 2)])
_uv = me_plane_091.uv_layers.new(name='UVMap')
_uv.uv.foreach_set('vector', [0.0, 0.0, 1.0, 0.0, 1.0, 1.0, 0.0, 1.0])
me_plane_091.update()
me_plane_092 = bpy.data.meshes.new('Plane.092')
me_plane_092.from_pydata([(-2.0, -2.0, 0.0), (2.0, -2.0, 0.0), (-2.0, 2.0, 0.0), (2.0, 2.0, 0.0)], [], [(0, 1, 3, 2)])
_uv = me_plane_092.uv_layers.new(name='UVMap')
_uv.uv.foreach_set('vector', [0.0, 0.0, 1.0, 0.0, 1.0, 1.0, 0.0, 1.0])
me_plane_092.update()
me_plane_093 = bpy.data.meshes.new('Plane.093')
me_plane_093.from_pydata([(-2.0, -2.0, 0.0), (2.0, -2.0, 0.0), (-2.0, 2.0, 0.0), (2.0, 2.0, 0.0)], [], [(0, 1, 3, 2)])
_uv = me_plane_093.uv_layers.new(name='UVMap')
_uv.uv.foreach_set('vector', [0.0, 0.0, 1.0, 0.0, 1.0, 1.0, 0.0, 1.0])
me_plane_093.update()
me_plane_094 = bpy.data.meshes.new('Plane.094')
me_plane_094.from_pydata([(-2.0, -2.0, 0.0), (2.0, -2.0, 0.0), (-2.0, 2.0, 0.0), (2.0, 2.0, 0.0)], [], [(0, 1, 3, 2)])
_uv = me_plane_094.uv_layers.new(name='UVMap')
_uv.uv.foreach_set('vector', [0.0, 0.0, 1.0, 0.0, 1.0, 1.0, 0.0, 1.0])
me_plane_094.update()
me_plane_095 = bpy.data.meshes.new('Plane.095')
me_plane_095.from_pydata([(-2.0, -2.0, 0.0), (2.0, -2.0, 0.0), (-2.0, 2.0, 0.0), (2.0, 2.0, 0.0)], [], [(0, 1, 3, 2)])
_uv = me_plane_095.uv_layers.new(name='UVMap')
_uv.uv.foreach_set('vector', [0.0, 0.0, 1.0, 0.0, 1.0, 1.0, 0.0, 1.0])
me_plane_095.update()
me_plane_096 = bpy.data.meshes.new('Plane.096')
me_plane_096.from_pydata([(-2.0, -2.0, 0.0), (2.0, -2.0, 0.0), (-2.0, 2.0, 0.0), (2.0, 2.0, 0.0)], [], [(0, 1, 3, 2)])
_uv = me_plane_096.uv_layers.new(name='UVMap')
_uv.uv.foreach_set('vector', [0.0, 0.0, 1.0, 0.0, 1.0, 1.0, 0.0, 1.0])
me_plane_096.update()
me_plane_097 = bpy.data.meshes.new('Plane.097')
me_plane_097.from_pydata([(-2.0, -2.0, 0.0), (2.0, -2.0, 0.0), (-2.0, 2.0, 0.0), (2.0, 2.0, 0.0)], [], [(0, 1, 3, 2)])
_uv = me_plane_097.uv_layers.new(name='UVMap')
_uv.uv.foreach_set('vector', [0.0, 0.0, 1.0, 0.0, 1.0, 1.0, 0.0, 1.0])
me_plane_097.update()
me_plane_098 = bpy.data.meshes.new('Plane.098')
me_plane_098.from_pydata([(-2.0, -2.0, 0.0), (2.0, -2.0, 0.0), (-2.0, 2.0, 0.0), (2.0, 2.0, 0.0)], [], [(0, 1, 3, 2)])
_uv = me_plane_098.uv_layers.new(name='UVMap')
_uv.uv.foreach_set('vector', [0.0, 0.0, 1.0, 0.0, 1.0, 1.0, 0.0, 1.0])
me_plane_098.update()
me_plane_099 = bpy.data.meshes.new('Plane.099')
me_plane_099.from_pydata([(-2.0, -2.0, 0.0), (2.0, -2.0, 0.0), (-2.0, 2.0, 0.0), (2.0, 2.0, 0.0)], [], [(0, 1, 3, 2)])
_uv = me_plane_099.uv_layers.new(name='UVMap')
_uv.uv.foreach_set('vector', [0.0, 0.0, 1.0, 0.0, 1.0, 1.0, 0.0, 1.0])
me_plane_099.update()
me_plane_100 = bpy.data.meshes.new('Plane.100')
me_plane_100.from_pydata([(-2.0, -2.0, 0.0), (2.0, -2.0, 0.0), (-2.0, 2.0, 0.0), (2.0, 2.0, 0.0)], [], [(0, 1, 3, 2)])
_uv = me_plane_100.uv_layers.new(name='UVMap')
_uv.uv.foreach_set('vector', [0.0, 0.0, 1.0, 0.0, 1.0, 1.0, 0.0, 1.0])
me_plane_100.update()
me_plane_101 = bpy.data.meshes.new('Plane.101')
me_plane_101.from_pydata([(-2.0, -2.0, 0.0), (2.0, -2.0, 0.0), (-2.0, 2.0, 0.0), (2.0, 2.0, 0.0)], [], [(0, 1, 3, 2)])
_uv = me_plane_101.uv_layers.new(name='UVMap')
_uv.uv.foreach_set('vector', [0.0, 0.0, 1.0, 0.0, 1.0, 1.0, 0.0, 1.0])
me_plane_101.update()
me_plane_102 = bpy.data.meshes.new('Plane.102')
me_plane_102.from_pydata([(-2.0, -2.0, 0.0), (2.0, -2.0, 0.0), (-2.0, 2.0, 0.0), (2.0, 2.0, 0.0)], [], [(0, 1, 3, 2)])
_uv = me_plane_102.uv_layers.new(name='UVMap')
_uv.uv.foreach_set('vector', [0.0, 0.0, 1.0, 0.0, 1.0, 1.0, 0.0, 1.0])
me_plane_102.update()
me_plane_103 = bpy.data.meshes.new('Plane.103')
me_plane_103.from_pydata([(-2.0, -2.0, 0.0), (2.0, -2.0, 0.0), (-2.0, 2.0, 0.0), (2.0, 2.0, 0.0)], [], [(0, 1, 3, 2)])
_uv = me_plane_103.uv_layers.new(name='UVMap')
_uv.uv.foreach_set('vector', [0.0, 0.0, 1.0, 0.0, 1.0, 1.0, 0.0, 1.0])
me_plane_103.update()
me_plane_104 = bpy.data.meshes.new('Plane.104')
me_plane_104.from_pydata([(-2.0, -2.0, 0.0), (2.0, -2.0, 0.0), (-2.0, 2.0, 0.0), (2.0, 2.0, 0.0)], [], [(0, 1, 3, 2)])
_uv = me_plane_104.uv_layers.new(name='UVMap')
_uv.uv.foreach_set('vector', [0.0, 0.0, 1.0, 0.0, 1.0, 1.0, 0.0, 1.0])
me_plane_104.update()
me_plane_105 = bpy.data.meshes.new('Plane.105')
me_plane_105.from_pydata([(-2.0, -2.0, 0.0), (2.0, -2.0, 0.0), (-2.0, 2.0, 0.0), (2.0, 2.0, 0.0)], [], [(0, 1, 3, 2)])
_uv = me_plane_105.uv_layers.new(name='UVMap')
_uv.uv.foreach_set('vector', [0.0, 0.0, 1.0, 0.0, 1.0, 1.0, 0.0, 1.0])
me_plane_105.update()
me_plane_106 = bpy.data.meshes.new('Plane.106')
me_plane_106.from_pydata([(-2.0, -2.0, 0.0), (2.0, -2.0, 0.0), (-2.0, 2.0, 0.0), (2.0, 2.0, 0.0)], [], [(0, 1, 3, 2)])
_uv = me_plane_106.uv_layers.new(name='UVMap')
_uv.uv.foreach_set('vector', [0.0, 0.0, 1.0, 0.0, 1.0, 1.0, 0.0, 1.0])
me_plane_106.update()
me_plane_107 = bpy.data.meshes.new('Plane.107')
me_plane_107.from_pydata([(-2.0, -2.0, 0.0), (2.0, -2.0, 0.0), (-2.0, 2.0, 0.0), (2.0, 2.0, 0.0)], [], [(0, 1, 3, 2)])
_uv = me_plane_107.uv_layers.new(name='UVMap')
_uv.uv.foreach_set('vector', [0.0, 0.0, 1.0, 0.0, 1.0, 1.0, 0.0, 1.0])
me_plane_107.update()
me_plane_108 = bpy.data.meshes.new('Plane.108')
me_plane_108.from_pydata([(-2.0, -2.0, 0.0), (2.0, -2.0, 0.0), (-2.0, 2.0, 0.0), (2.0, 2.0, 0.0)], [], [(0, 1, 3, 2)])
_uv = me_plane_108.uv_layers.new(name='UVMap')
_uv.uv.foreach_set('vector', [0.0, 0.0, 1.0, 0.0, 1.0, 1.0, 0.0, 1.0])
me_plane_108.update()
me_plane_109 = bpy.data.meshes.new('Plane.109')
me_plane_109.from_pydata([(-2.0, -2.0, 0.0), (2.0, -2.0, 0.0), (-2.0, 2.0, 0.0), (2.0, 2.0, 0.0)], [], [(0, 1, 3, 2)])
_uv = me_plane_109.uv_layers.new(name='UVMap')
_uv.uv.foreach_set('vector', [0.0, 0.0, 1.0, 0.0, 1.0, 1.0, 0.0, 1.0])
me_plane_109.update()
me_plane_110 = bpy.data.meshes.new('Plane.110')
me_plane_110.from_pydata([(-2.0, -2.0, 0.0), (2.0, -2.0, 0.0), (-2.0, 2.0, 0.0), (2.0, 2.0, 0.0)], [], [(0, 1, 3, 2)])
_uv = me_plane_110.uv_layers.new(name='UVMap')
_uv.uv.foreach_set('vector', [0.0, 0.0, 1.0, 0.0, 1.0, 1.0, 0.0, 1.0])
me_plane_110.update()
me_plane_111 = bpy.data.meshes.new('Plane.111')
me_plane_111.from_pydata([(-2.0, -2.0, 0.0), (2.0, -2.0, 0.0), (-2.0, 2.0, 0.0), (2.0, 2.0, 0.0)], [], [(0, 1, 3, 2)])
_uv = me_plane_111.uv_layers.new(name='UVMap')
_uv.uv.foreach_set('vector', [0.0, 0.0, 1.0, 0.0, 1.0, 1.0, 0.0, 1.0])
me_plane_111.update()
me_plane_112 = bpy.data.meshes.new('Plane.112')
me_plane_112.from_pydata([(-2.0, -2.0, 0.0), (2.0, -2.0, 0.0), (-2.0, 2.0, 0.0), (2.0, 2.0, 0.0)], [], [(0, 1, 3, 2)])
_uv = me_plane_112.uv_layers.new(name='UVMap')
_uv.uv.foreach_set('vector', [0.0, 0.0, 1.0, 0.0, 1.0, 1.0, 0.0, 1.0])
me_plane_112.update()
me_plane_113 = bpy.data.meshes.new('Plane.113')
me_plane_113.from_pydata([(-2.0, -2.0, 0.0), (2.0, -2.0, 0.0), (-2.0, 2.0, 0.0), (2.0, 2.0, 0.0)], [], [(0, 1, 3, 2)])
_uv = me_plane_113.uv_layers.new(name='UVMap')
_uv.uv.foreach_set('vector', [0.0, 0.0, 1.0, 0.0, 1.0, 1.0, 0.0, 1.0])
me_plane_113.update()
me_plane_114 = bpy.data.meshes.new('Plane.114')
me_plane_114.from_pydata([(-2.0, -2.0, 0.0), (2.0, -2.0, 0.0), (-2.0, 2.0, 0.0), (2.0, 2.0, 0.0)], [], [(0, 1, 3, 2)])
_uv = me_plane_114.uv_layers.new(name='UVMap')
_uv.uv.foreach_set('vector', [0.0, 0.0, 1.0, 0.0, 1.0, 1.0, 0.0, 1.0])
me_plane_114.update()
me_plane_115 = bpy.data.meshes.new('Plane.115')
me_plane_115.from_pydata([(-2.0, -2.0, 0.0), (2.0, -2.0, 0.0), (-2.0, 2.0, 0.0), (2.0, 2.0, 0.0)], [], [(0, 1, 3, 2)])
_uv = me_plane_115.uv_layers.new(name='UVMap')
_uv.uv.foreach_set('vector', [0.0, 0.0, 1.0, 0.0, 1.0, 1.0, 0.0, 1.0])
me_plane_115.update()
me_plane_116 = bpy.data.meshes.new('Plane.116')
me_plane_116.from_pydata([(-2.0, -2.0, 0.0), (2.0, -2.0, 0.0), (-2.0, 2.0, 0.0), (2.0, 2.0, 0.0)], [], [(0, 1, 3, 2)])
_uv = me_plane_116.uv_layers.new(name='UVMap')
_uv.uv.foreach_set('vector', [0.0, 0.0, 1.0, 0.0, 1.0, 1.0, 0.0, 1.0])
me_plane_116.update()
me_plane_117 = bpy.data.meshes.new('Plane.117')
me_plane_117.from_pydata([(-2.0, -2.0, 0.0), (2.0, -2.0, 0.0), (-2.0, 2.0, 0.0), (2.0, 2.0, 0.0)], [], [(0, 1, 3, 2)])
_uv = me_plane_117.uv_layers.new(name='UVMap')
_uv.uv.foreach_set('vector', [0.0, 0.0, 1.0, 0.0, 1.0, 1.0, 0.0, 1.0])
me_plane_117.update()
me_plane_118 = bpy.data.meshes.new('Plane.118')
me_plane_118.from_pydata([(-2.0, -2.0, 0.0), (2.0, -2.0, 0.0), (-2.0, 2.0, 0.0), (2.0, 2.0, 0.0)], [], [(0, 1, 3, 2)])
_uv = me_plane_118.uv_layers.new(name='UVMap')
_uv.uv.foreach_set('vector', [0.0, 0.0, 1.0, 0.0, 1.0, 1.0, 0.0, 1.0])
me_plane_118.update()
me_plane_119 = bpy.data.meshes.new('Plane.119')
me_plane_119.from_pydata([(-2.0, -2.0, 0.0), (2.0, -2.0, 0.0), (-2.0, 2.0, 0.0), (2.0, 2.0, 0.0)], [], [(0, 1, 3, 2)])
_uv = me_plane_119.uv_layers.new(name='UVMap')
_uv.uv.foreach_set('vector', [0.0, 0.0, 1.0, 0.0, 1.0, 1.0, 0.0, 1.0])
me_plane_119.update()
me_plane_120 = bpy.data.meshes.new('Plane.120')
me_plane_120.from_pydata([(-2.0, -2.0, 0.0), (2.0, -2.0, 0.0), (-2.0, 2.0, 0.0), (2.0, 2.0, 0.0)], [], [(0, 1, 3, 2)])
_uv = me_plane_120.uv_layers.new(name='UVMap')
_uv.uv.foreach_set('vector', [0.0, 0.0, 1.0, 0.0, 1.0, 1.0, 0.0, 1.0])
me_plane_120.update()
me_plane_121 = bpy.data.meshes.new('Plane.121')
me_plane_121.from_pydata([(-2.0, -2.0, 0.0), (2.0, -2.0, 0.0), (-2.0, 2.0, 0.0), (2.0, 2.0, 0.0)], [], [(0, 1, 3, 2)])
_uv = me_plane_121.uv_layers.new(name='UVMap')
_uv.uv.foreach_set('vector', [0.0, 0.0, 1.0, 0.0, 1.0, 1.0, 0.0, 1.0])
me_plane_121.update()
me_plane_122 = bpy.data.meshes.new('Plane.122')
me_plane_122.from_pydata([(-2.0, -2.0, 0.0), (2.0, -2.0, 0.0), (-2.0, 2.0, 0.0), (2.0, 2.0, 0.0)], [], [(0, 1, 3, 2)])
_uv = me_plane_122.uv_layers.new(name='UVMap')
_uv.uv.foreach_set('vector', [0.0, 0.0, 1.0, 0.0, 1.0, 1.0, 0.0, 1.0])
me_plane_122.update()
me_plane_123 = bpy.data.meshes.new('Plane.123')
me_plane_123.from_pydata([(-2.0, -2.0, 0.0), (2.0, -2.0, 0.0), (-2.0, 2.0, 0.0), (2.0, 2.0, 0.0)], [], [(0, 1, 3, 2)])
_uv = me_plane_123.uv_layers.new(name='UVMap')
_uv.uv.foreach_set('vector', [0.0, 0.0, 1.0, 0.0, 1.0, 1.0, 0.0, 1.0])
me_plane_123.update()
me_plane_124 = bpy.data.meshes.new('Plane.124')
me_plane_124.from_pydata([(-2.0, -2.0, 0.0), (2.0, -2.0, 0.0), (-2.0, 2.0, 0.0), (2.0, 2.0, 0.0)], [], [(0, 1, 3, 2)])
_uv = me_plane_124.uv_layers.new(name='UVMap')
_uv.uv.foreach_set('vector', [0.0, 0.0, 1.0, 0.0, 1.0, 1.0, 0.0, 1.0])
me_plane_124.update()
me_plane_125 = bpy.data.meshes.new('Plane.125')
me_plane_125.from_pydata([(-2.0, -2.0, 0.0), (2.0, -2.0, 0.0), (-2.0, 2.0, 0.0), (2.0, 2.0, 0.0)], [], [(0, 1, 3, 2)])
_uv = me_plane_125.uv_layers.new(name='UVMap')
_uv.uv.foreach_set('vector', [0.0, 0.0, 1.0, 0.0, 1.0, 1.0, 0.0, 1.0])
me_plane_125.update()
me_plane_126 = bpy.data.meshes.new('Plane.126')
me_plane_126.from_pydata([(-2.0, -2.0, 0.0), (2.0, -2.0, 0.0), (-2.0, 2.0, 0.0), (2.0, 2.0, 0.0)], [], [(0, 1, 3, 2)])
_uv = me_plane_126.uv_layers.new(name='UVMap')
_uv.uv.foreach_set('vector', [0.0, 0.0, 1.0, 0.0, 1.0, 1.0, 0.0, 1.0])
me_plane_126.update()
me_plane_127 = bpy.data.meshes.new('Plane.127')
me_plane_127.from_pydata([(-2.0, -2.0, 0.0), (2.0, -2.0, 0.0), (-2.0, 2.0, 0.0), (2.0, 2.0, 0.0)], [], [(0, 1, 3, 2)])
_uv = me_plane_127.uv_layers.new(name='UVMap')
_uv.uv.foreach_set('vector', [0.0, 0.0, 1.0, 0.0, 1.0, 1.0, 0.0, 1.0])
me_plane_127.update()
me_plane_128 = bpy.data.meshes.new('Plane.128')
me_plane_128.from_pydata([(-2.0, -2.0, 0.0), (2.0, -2.0, 0.0), (-2.0, 2.0, 0.0), (2.0, 2.0, 0.0)], [], [(0, 1, 3, 2)])
_uv = me_plane_128.uv_layers.new(name='UVMap')
_uv.uv.foreach_set('vector', [0.0, 0.0, 1.0, 0.0, 1.0, 1.0, 0.0, 1.0])
me_plane_128.update()
me_plane_129 = bpy.data.meshes.new('Plane.129')
me_plane_129.from_pydata([(-2.0, -2.0, 0.0), (2.0, -2.0, 0.0), (-2.0, 2.0, 0.0), (2.0, 2.0, 0.0)], [], [(0, 1, 3, 2)])
_uv = me_plane_129.uv_layers.new(name='UVMap')
_uv.uv.foreach_set('vector', [0.0, 0.0, 1.0, 0.0, 1.0, 1.0, 0.0, 1.0])
me_plane_129.update()
me_plane_130 = bpy.data.meshes.new('Plane.130')
me_plane_130.from_pydata([(-2.0, -2.0, 0.0), (2.0, -2.0, 0.0), (-2.0, 2.0, 0.0), (2.0, 2.0, 0.0)], [], [(0, 1, 3, 2)])
_uv = me_plane_130.uv_layers.new(name='UVMap')
_uv.uv.foreach_set('vector', [0.0, 0.0, 1.0, 0.0, 1.0, 1.0, 0.0, 1.0])
me_plane_130.update()
me_plane_131 = bpy.data.meshes.new('Plane.131')
me_plane_131.from_pydata([(-2.0, -2.0, 0.0), (2.0, -2.0, 0.0), (-2.0, 2.0, 0.0), (2.0, 2.0, 0.0)], [], [(0, 1, 3, 2)])
_uv = me_plane_131.uv_layers.new(name='UVMap')
_uv.uv.foreach_set('vector', [0.0, 0.0, 1.0, 0.0, 1.0, 1.0, 0.0, 1.0])
me_plane_131.update()
me_plane_132 = bpy.data.meshes.new('Plane.132')
me_plane_132.from_pydata([(-2.0, -2.0, 0.0), (2.0, -2.0, 0.0), (-2.0, 2.0, 0.0), (2.0, 2.0, 0.0)], [], [(0, 1, 3, 2)])
_uv = me_plane_132.uv_layers.new(name='UVMap')
_uv.uv.foreach_set('vector', [0.0, 0.0, 1.0, 0.0, 1.0, 1.0, 0.0, 1.0])
me_plane_132.update()
me_plane_133 = bpy.data.meshes.new('Plane.133')
me_plane_133.from_pydata([(-2.0, -2.0, 0.0), (2.0, -2.0, 0.0), (-2.0, 2.0, 0.0), (2.0, 2.0, 0.0)], [], [(0, 1, 3, 2)])
_uv = me_plane_133.uv_layers.new(name='UVMap')
_uv.uv.foreach_set('vector', [0.0, 0.0, 1.0, 0.0, 1.0, 1.0, 0.0, 1.0])
me_plane_133.update()
me_plane_134 = bpy.data.meshes.new('Plane.134')
me_plane_134.from_pydata([(-2.0, -2.0, 0.0), (2.0, -2.0, 0.0), (-2.0, 2.0, 0.0), (2.0, 2.0, 0.0)], [], [(0, 1, 3, 2)])
_uv = me_plane_134.uv_layers.new(name='UVMap')
_uv.uv.foreach_set('vector', [0.0, 0.0, 1.0, 0.0, 1.0, 1.0, 0.0, 1.0])
me_plane_134.update()
me_plane_135 = bpy.data.meshes.new('Plane.135')
me_plane_135.from_pydata([(-2.0, -2.0, 0.0), (2.0, -2.0, 0.0), (-2.0, 2.0, 0.0), (2.0, 2.0, 0.0)], [], [(0, 1, 3, 2)])
_uv = me_plane_135.uv_layers.new(name='UVMap')
_uv.uv.foreach_set('vector', [0.0, 0.0, 1.0, 0.0, 1.0, 1.0, 0.0, 1.0])
me_plane_135.update()
me_plane_136 = bpy.data.meshes.new('Plane.136')
me_plane_136.from_pydata([(-2.0, -2.0, 0.0), (2.0, -2.0, 0.0), (-2.0, 2.0, 0.0), (2.0, 2.0, 0.0)], [], [(0, 1, 3, 2)])
_uv = me_plane_136.uv_layers.new(name='UVMap')
_uv.uv.foreach_set('vector', [0.0, 0.0, 1.0, 0.0, 1.0, 1.0, 0.0, 1.0])
me_plane_136.update()
me_plane_137 = bpy.data.meshes.new('Plane.137')
me_plane_137.from_pydata([(-2.0, -2.0, 0.0), (2.0, -2.0, 0.0), (-2.0, 2.0, 0.0), (2.0, 2.0, 0.0)], [], [(0, 1, 3, 2)])
_uv = me_plane_137.uv_layers.new(name='UVMap')
_uv.uv.foreach_set('vector', [0.0, 0.0, 1.0, 0.0, 1.0, 1.0, 0.0, 1.0])
me_plane_137.update()
me_plane_138 = bpy.data.meshes.new('Plane.138')
me_plane_138.from_pydata([(-2.0, -2.0, 0.0), (2.0, -2.0, 0.0), (-2.0, 2.0, 0.0), (2.0, 2.0, 0.0)], [], [(0, 1, 3, 2)])
_uv = me_plane_138.uv_layers.new(name='UVMap')
_uv.uv.foreach_set('vector', [0.0, 0.0, 1.0, 0.0, 1.0, 1.0, 0.0, 1.0])
me_plane_138.update()
me_plane_139 = bpy.data.meshes.new('Plane.139')
me_plane_139.from_pydata([(-2.0, -2.0, 0.0), (2.0, -2.0, 0.0), (-2.0, 2.0, 0.0), (2.0, 2.0, 0.0)], [], [(0, 1, 3, 2)])
_uv = me_plane_139.uv_layers.new(name='UVMap')
_uv.uv.foreach_set('vector', [0.0, 0.0, 1.0, 0.0, 1.0, 1.0, 0.0, 1.0])
me_plane_139.update()
me_plane_140 = bpy.data.meshes.new('Plane.140')
me_plane_140.from_pydata([(-2.0, -2.0, 0.0), (2.0, -2.0, 0.0), (-2.0, 2.0, 0.0), (2.0, 2.0, 0.0)], [], [(0, 1, 3, 2)])
_uv = me_plane_140.uv_layers.new(name='UVMap')
_uv.uv.foreach_set('vector', [0.0, 0.0, 1.0, 0.0, 1.0, 1.0, 0.0, 1.0])
me_plane_140.update()
me_plane_141 = bpy.data.meshes.new('Plane.141')
me_plane_141.from_pydata([(-2.0, -2.0, 0.0), (2.0, -2.0, 0.0), (-2.0, 2.0, 0.0), (2.0, 2.0, 0.0)], [], [(0, 1, 3, 2)])
_uv = me_plane_141.uv_layers.new(name='UVMap')
_uv.uv.foreach_set('vector', [0.0, 0.0, 1.0, 0.0, 1.0, 1.0, 0.0, 1.0])
me_plane_141.update()
me_plane_142 = bpy.data.meshes.new('Plane.142')
me_plane_142.from_pydata([(-2.0, -2.0, 0.0), (2.0, -2.0, 0.0), (-2.0, 2.0, 0.0), (2.0, 2.0, 0.0)], [], [(0, 1, 3, 2)])
_uv = me_plane_142.uv_layers.new(name='UVMap')
_uv.uv.foreach_set('vector', [0.0, 0.0, 1.0, 0.0, 1.0, 1.0, 0.0, 1.0])
me_plane_142.update()
me_plane_143 = bpy.data.meshes.new('Plane.143')
me_plane_143.from_pydata([(-2.0, -2.0, 0.0), (2.0, -2.0, 0.0), (-2.0, 2.0, 0.0), (2.0, 2.0, 0.0)], [], [(0, 1, 3, 2)])
_uv = me_plane_143.uv_layers.new(name='UVMap')
_uv.uv.foreach_set('vector', [0.0, 0.0, 1.0, 0.0, 1.0, 1.0, 0.0, 1.0])
me_plane_143.update()
me_plane_144 = bpy.data.meshes.new('Plane.144')
me_plane_144.from_pydata([(-2.0, -2.0, 0.0), (2.0, -2.0, 0.0), (-2.0, 2.0, 0.0), (2.0, 2.0, 0.0)], [], [(0, 1, 3, 2)])
_uv = me_plane_144.uv_layers.new(name='UVMap')
_uv.uv.foreach_set('vector', [0.0, 0.0, 1.0, 0.0, 1.0, 1.0, 0.0, 1.0])
me_plane_144.update()
me_plane_145 = bpy.data.meshes.new('Plane.145')
me_plane_145.from_pydata([(-2.0, -2.0, 0.0), (2.0, -2.0, 0.0), (-2.0, 2.0, 0.0), (2.0, 2.0, 0.0)], [], [(0, 1, 3, 2)])
_uv = me_plane_145.uv_layers.new(name='UVMap')
_uv.uv.foreach_set('vector', [0.0, 0.0, 1.0, 0.0, 1.0, 1.0, 0.0, 1.0])
me_plane_145.update()
me_plane_146 = bpy.data.meshes.new('Plane.146')
me_plane_146.from_pydata([(-2.0, -2.0, 0.0), (2.0, -2.0, 0.0), (-2.0, 2.0, 0.0), (2.0, 2.0, 0.0)], [], [(0, 1, 3, 2)])
_uv = me_plane_146.uv_layers.new(name='UVMap')
_uv.uv.foreach_set('vector', [0.0, 0.0, 1.0, 0.0, 1.0, 1.0, 0.0, 1.0])
me_plane_146.update()
me_plane_147 = bpy.data.meshes.new('Plane.147')
me_plane_147.from_pydata([(-2.0, -2.0, 0.0), (2.0, -2.0, 0.0), (-2.0, 2.0, 0.0), (2.0, 2.0, 0.0)], [], [(0, 1, 3, 2)])
_uv = me_plane_147.uv_layers.new(name='UVMap')
_uv.uv.foreach_set('vector', [0.0, 0.0, 1.0, 0.0, 1.0, 1.0, 0.0, 1.0])
me_plane_147.update()
me_plane_148 = bpy.data.meshes.new('Plane.148')
me_plane_148.from_pydata([(-2.0, -2.0, 0.0), (2.0, -2.0, 0.0), (-2.0, 2.0, 0.0), (2.0, 2.0, 0.0)], [], [(0, 1, 3, 2)])
_uv = me_plane_148.uv_layers.new(name='UVMap')
_uv.uv.foreach_set('vector', [0.0, 0.0, 1.0, 0.0, 1.0, 1.0, 0.0, 1.0])
me_plane_148.update()
me_plane_149 = bpy.data.meshes.new('Plane.149')
me_plane_149.from_pydata([(-2.0, -2.0, 0.0), (2.0, -2.0, 0.0), (-2.0, 2.0, 0.0), (2.0, 2.0, 0.0)], [], [(0, 1, 3, 2)])
_uv = me_plane_149.uv_layers.new(name='UVMap')
_uv.uv.foreach_set('vector', [0.0, 0.0, 1.0, 0.0, 1.0, 1.0, 0.0, 1.0])
me_plane_149.update()
me_plane_150 = bpy.data.meshes.new('Plane.150')
me_plane_150.from_pydata([(-2.0, -2.0, 0.0), (2.0, -2.0, 0.0), (-2.0, 2.0, 0.0), (2.0, 2.0, 0.0)], [], [(0, 1, 3, 2)])
_uv = me_plane_150.uv_layers.new(name='UVMap')
_uv.uv.foreach_set('vector', [0.0, 0.0, 1.0, 0.0, 1.0, 1.0, 0.0, 1.0])
me_plane_150.update()
me_plane_151 = bpy.data.meshes.new('Plane.151')
me_plane_151.from_pydata([(-2.0, -2.0, 0.0), (2.0, -2.0, 0.0), (-2.0, 2.0, 0.0), (2.0, 2.0, 0.0)], [], [(0, 1, 3, 2)])
_uv = me_plane_151.uv_layers.new(name='UVMap')
_uv.uv.foreach_set('vector', [0.0, 0.0, 1.0, 0.0, 1.0, 1.0, 0.0, 1.0])
me_plane_151.update()
me_plane_152 = bpy.data.meshes.new('Plane.152')
me_plane_152.from_pydata([(-2.0, -2.0, 0.0), (2.0, -2.0, 0.0), (-2.0, 2.0, 0.0), (2.0, 2.0, 0.0)], [], [(0, 1, 3, 2)])
_uv = me_plane_152.uv_layers.new(name='UVMap')
_uv.uv.foreach_set('vector', [0.0, 0.0, 1.0, 0.0, 1.0, 1.0, 0.0, 1.0])
me_plane_152.update()
me_plane_153 = bpy.data.meshes.new('Plane.153')
me_plane_153.from_pydata([(-2.0, -2.0, 0.0), (2.0, -2.0, 0.0), (-2.0, 2.0, 0.0), (2.0, 2.0, 0.0)], [], [(0, 1, 3, 2)])
_uv = me_plane_153.uv_layers.new(name='UVMap')
_uv.uv.foreach_set('vector', [0.0, 0.0, 1.0, 0.0, 1.0, 1.0, 0.0, 1.0])
me_plane_153.update()
me_plane_154 = bpy.data.meshes.new('Plane.154')
me_plane_154.from_pydata([(-2.0, -2.0, 0.0), (2.0, -2.0, 0.0), (-2.0, 2.0, 0.0), (2.0, 2.0, 0.0)], [], [(0, 1, 3, 2)])
_uv = me_plane_154.uv_layers.new(name='UVMap')
_uv.uv.foreach_set('vector', [0.0, 0.0, 1.0, 0.0, 1.0, 1.0, 0.0, 1.0])
me_plane_154.update()
me_plane_155 = bpy.data.meshes.new('Plane.155')
me_plane_155.from_pydata([(-2.0, -2.0, 0.0), (2.0, -2.0, 0.0), (-2.0, 2.0, 0.0), (2.0, 2.0, 0.0)], [], [(0, 1, 3, 2)])
_uv = me_plane_155.uv_layers.new(name='UVMap')
_uv.uv.foreach_set('vector', [0.0, 0.0, 1.0, 0.0, 1.0, 1.0, 0.0, 1.0])
me_plane_155.update()
me_plane_156 = bpy.data.meshes.new('Plane.156')
me_plane_156.from_pydata([(-2.0, -2.0, 0.0), (2.0, -2.0, 0.0), (-2.0, 2.0, 0.0), (2.0, 2.0, 0.0)], [], [(0, 1, 3, 2)])
_uv = me_plane_156.uv_layers.new(name='UVMap')
_uv.uv.foreach_set('vector', [0.0, 0.0, 1.0, 0.0, 1.0, 1.0, 0.0, 1.0])
me_plane_156.update()
me_plane_157 = bpy.data.meshes.new('Plane.157')
me_plane_157.from_pydata([(-2.0, -2.0, 0.0), (2.0, -2.0, 0.0), (-2.0, 2.0, 0.0), (2.0, 2.0, 0.0)], [], [(0, 1, 3, 2)])
_uv = me_plane_157.uv_layers.new(name='UVMap')
_uv.uv.foreach_set('vector', [0.0, 0.0, 1.0, 0.0, 1.0, 1.0, 0.0, 1.0])
me_plane_157.update()
me_plane_158 = bpy.data.meshes.new('Plane.158')
me_plane_158.from_pydata([(-2.0, -2.0, 0.0), (2.0, -2.0, 0.0), (-2.0, 2.0, 0.0), (2.0, 2.0, 0.0)], [], [(0, 1, 3, 2)])
_uv = me_plane_158.uv_layers.new(name='UVMap')
_uv.uv.foreach_set('vector', [0.0, 0.0, 1.0, 0.0, 1.0, 1.0, 0.0, 1.0])
me_plane_158.update()
me_plane_159 = bpy.data.meshes.new('Plane.159')
me_plane_159.from_pydata([(-2.0, -2.0, 0.0), (2.0, -2.0, 0.0), (-2.0, 2.0, 0.0), (2.0, 2.0, 0.0)], [], [(0, 1, 3, 2)])
_uv = me_plane_159.uv_layers.new(name='UVMap')
_uv.uv.foreach_set('vector', [0.0, 0.0, 1.0, 0.0, 1.0, 1.0, 0.0, 1.0])
me_plane_159.update()
me_plane_160 = bpy.data.meshes.new('Plane.160')
me_plane_160.from_pydata([(-2.0, -2.0, 0.0), (2.0, -2.0, 0.0), (-2.0, 2.0, 0.0), (2.0, 2.0, 0.0)], [], [(0, 1, 3, 2)])
_uv = me_plane_160.uv_layers.new(name='UVMap')
_uv.uv.foreach_set('vector', [0.0, 0.0, 1.0, 0.0, 1.0, 1.0, 0.0, 1.0])
me_plane_160.update()
me_plane_161 = bpy.data.meshes.new('Plane.161')
me_plane_161.from_pydata([(-2.0, -2.0, 0.0), (2.0, -2.0, 0.0), (-2.0, 2.0, 0.0), (2.0, 2.0, 0.0)], [], [(0, 1, 3, 2)])
_uv = me_plane_161.uv_layers.new(name='UVMap')
_uv.uv.foreach_set('vector', [0.0, 0.0, 1.0, 0.0, 1.0, 1.0, 0.0, 1.0])
me_plane_161.update()
me_plane_162 = bpy.data.meshes.new('Plane.162')
me_plane_162.from_pydata([(-2.0, -2.0, 0.0), (2.0, -2.0, 0.0), (-2.0, 2.0, 0.0), (2.0, 2.0, 0.0)], [], [(0, 1, 3, 2)])
_uv = me_plane_162.uv_layers.new(name='UVMap')
_uv.uv.foreach_set('vector', [0.0, 0.0, 1.0, 0.0, 1.0, 1.0, 0.0, 1.0])
me_plane_162.update()
me_plane_163 = bpy.data.meshes.new('Plane.163')
me_plane_163.from_pydata([(-2.0, -2.0, 0.0), (2.0, -2.0, 0.0), (-2.0, 2.0, 0.0), (2.0, 2.0, 0.0)], [], [(0, 1, 3, 2)])
_uv = me_plane_163.uv_layers.new(name='UVMap')
_uv.uv.foreach_set('vector', [0.0, 0.0, 1.0, 0.0, 1.0, 1.0, 0.0, 1.0])
me_plane_163.update()
me_plane_164 = bpy.data.meshes.new('Plane.164')
me_plane_164.from_pydata([(-2.0, -2.0, 0.0), (2.0, -2.0, 0.0), (-2.0, 2.0, 0.0), (2.0, 2.0, 0.0)], [], [(0, 1, 3, 2)])
_uv = me_plane_164.uv_layers.new(name='UVMap')
_uv.uv.foreach_set('vector', [0.0, 0.0, 1.0, 0.0, 1.0, 1.0, 0.0, 1.0])
me_plane_164.update()
me_plane_165 = bpy.data.meshes.new('Plane.165')
me_plane_165.from_pydata([(-2.0, -2.0, 0.0), (2.0, -2.0, 0.0), (-2.0, 2.0, 0.0), (2.0, 2.0, 0.0)], [], [(0, 1, 3, 2)])
_uv = me_plane_165.uv_layers.new(name='UVMap')
_uv.uv.foreach_set('vector', [0.0, 0.0, 1.0, 0.0, 1.0, 1.0, 0.0, 1.0])
me_plane_165.update()
me_plane_166 = bpy.data.meshes.new('Plane.166')
me_plane_166.from_pydata([(-2.0, -2.0, 0.0), (2.0, -2.0, 0.0), (-2.0, 2.0, 0.0), (2.0, 2.0, 0.0)], [], [(0, 1, 3, 2)])
_uv = me_plane_166.uv_layers.new(name='UVMap')
_uv.uv.foreach_set('vector', [0.0, 0.0, 1.0, 0.0, 1.0, 1.0, 0.0, 1.0])
me_plane_166.update()
me_plane_167 = bpy.data.meshes.new('Plane.167')
me_plane_167.from_pydata([(-2.0, -2.0, 0.0), (2.0, -2.0, 0.0), (-2.0, 2.0, 0.0), (2.0, 2.0, 0.0)], [], [(0, 1, 3, 2)])
_uv = me_plane_167.uv_layers.new(name='UVMap')
_uv.uv.foreach_set('vector', [0.0, 0.0, 1.0, 0.0, 1.0, 1.0, 0.0, 1.0])
me_plane_167.update()
me_plane_168 = bpy.data.meshes.new('Plane.168')
me_plane_168.from_pydata([(-2.0, -2.0, 0.0), (2.0, -2.0, 0.0), (-2.0, 2.0, 0.0), (2.0, 2.0, 0.0)], [], [(0, 1, 3, 2)])
_uv = me_plane_168.uv_layers.new(name='UVMap')
_uv.uv.foreach_set('vector', [0.0, 0.0, 1.0, 0.0, 1.0, 1.0, 0.0, 1.0])
me_plane_168.update()
me_plane_169 = bpy.data.meshes.new('Plane.169')
me_plane_169.from_pydata([(-2.0, -2.0, 0.0), (2.0, -2.0, 0.0), (-2.0, 2.0, 0.0), (2.0, 2.0, 0.0)], [], [(0, 1, 3, 2)])
_uv = me_plane_169.uv_layers.new(name='UVMap')
_uv.uv.foreach_set('vector', [0.0, 0.0, 1.0, 0.0, 1.0, 1.0, 0.0, 1.0])
me_plane_169.update()
me_plane_170 = bpy.data.meshes.new('Plane.170')
me_plane_170.from_pydata([(-2.0, -2.0, 0.0), (2.0, -2.0, 0.0), (-2.0, 2.0, 0.0), (2.0, 2.0, 0.0)], [], [(0, 1, 3, 2)])
_uv = me_plane_170.uv_layers.new(name='UVMap')
_uv.uv.foreach_set('vector', [0.0, 0.0, 1.0, 0.0, 1.0, 1.0, 0.0, 1.0])
me_plane_170.update()
me_plane_171 = bpy.data.meshes.new('Plane.171')
me_plane_171.from_pydata([(-2.0, -2.0, 0.0), (2.0, -2.0, 0.0), (-2.0, 2.0, 0.0), (2.0, 2.0, 0.0)], [], [(0, 1, 3, 2)])
_uv = me_plane_171.uv_layers.new(name='UVMap')
_uv.uv.foreach_set('vector', [0.0, 0.0, 1.0, 0.0, 1.0, 1.0, 0.0, 1.0])
me_plane_171.update()
me_plane_172 = bpy.data.meshes.new('Plane.172')
me_plane_172.from_pydata([(-2.0, -2.0, 0.0), (2.0, -2.0, 0.0), (-2.0, 2.0, 0.0), (2.0, 2.0, 0.0)], [], [(0, 1, 3, 2)])
_uv = me_plane_172.uv_layers.new(name='UVMap')
_uv.uv.foreach_set('vector', [0.0, 0.0, 1.0, 0.0, 1.0, 1.0, 0.0, 1.0])
me_plane_172.update()
me_plane_173 = bpy.data.meshes.new('Plane.173')
me_plane_173.from_pydata([(-2.0, -2.0, 0.0), (2.0, -2.0, 0.0), (-2.0, 2.0, 0.0), (2.0, 2.0, 0.0)], [], [(0, 1, 3, 2)])
_uv = me_plane_173.uv_layers.new(name='UVMap')
_uv.uv.foreach_set('vector', [0.0, 0.0, 1.0, 0.0, 1.0, 1.0, 0.0, 1.0])
me_plane_173.update()
me_plane_174 = bpy.data.meshes.new('Plane.174')
me_plane_174.from_pydata([(-2.0, -2.0, 0.0), (2.0, -2.0, 0.0), (-2.0, 2.0, 0.0), (2.0, 2.0, 0.0)], [], [(0, 1, 3, 2)])
_uv = me_plane_174.uv_layers.new(name='UVMap')
_uv.uv.foreach_set('vector', [0.0, 0.0, 1.0, 0.0, 1.0, 1.0, 0.0, 1.0])
me_plane_174.update()
me_plane_175 = bpy.data.meshes.new('Plane.175')
me_plane_175.from_pydata([(-2.0, -2.0, 0.0), (2.0, -2.0, 0.0), (-2.0, 2.0, 0.0), (2.0, 2.0, 0.0)], [], [(0, 1, 3, 2)])
_uv = me_plane_175.uv_layers.new(name='UVMap')
_uv.uv.foreach_set('vector', [0.0, 0.0, 1.0, 0.0, 1.0, 1.0, 0.0, 1.0])
me_plane_175.update()
me_plane_176 = bpy.data.meshes.new('Plane.176')
me_plane_176.from_pydata([(-2.0, -2.0, 0.0), (2.0, -2.0, 0.0), (-2.0, 2.0, 0.0), (2.0, 2.0, 0.0)], [], [(0, 1, 3, 2)])
_uv = me_plane_176.uv_layers.new(name='UVMap')
_uv.uv.foreach_set('vector', [0.0, 0.0, 1.0, 0.0, 1.0, 1.0, 0.0, 1.0])
me_plane_176.update()
me_plane_177 = bpy.data.meshes.new('Plane.177')
me_plane_177.from_pydata([(-2.0, -2.0, 0.0), (2.0, -2.0, 0.0), (-2.0, 2.0, 0.0), (2.0, 2.0, 0.0)], [], [(0, 1, 3, 2)])
_uv = me_plane_177.uv_layers.new(name='UVMap')
_uv.uv.foreach_set('vector', [0.0, 0.0, 1.0, 0.0, 1.0, 1.0, 0.0, 1.0])
me_plane_177.update()
me_plane_178 = bpy.data.meshes.new('Plane.178')
me_plane_178.from_pydata([(-2.0, -2.0, 0.0), (2.0, -2.0, 0.0), (-2.0, 2.0, 0.0), (2.0, 2.0, 0.0)], [], [(0, 1, 3, 2)])
_uv = me_plane_178.uv_layers.new(name='UVMap')
_uv.uv.foreach_set('vector', [0.0, 0.0, 1.0, 0.0, 1.0, 1.0, 0.0, 1.0])
me_plane_178.update()
me_plane_179 = bpy.data.meshes.new('Plane.179')
me_plane_179.from_pydata([(-2.0, -2.0, 0.0), (2.0, -2.0, 0.0), (-2.0, 2.0, 0.0), (2.0, 2.0, 0.0)], [], [(0, 1, 3, 2)])
_uv = me_plane_179.uv_layers.new(name='UVMap')
_uv.uv.foreach_set('vector', [0.0, 0.0, 1.0, 0.0, 1.0, 1.0, 0.0, 1.0])
me_plane_179.update()
me_plane_180 = bpy.data.meshes.new('Plane.180')
me_plane_180.from_pydata([(-2.0, -2.0, 0.0), (2.0, -2.0, 0.0), (-2.0, 2.0, 0.0), (2.0, 2.0, 0.0)], [], [(0, 1, 3, 2)])
_uv = me_plane_180.uv_layers.new(name='UVMap')
_uv.uv.foreach_set('vector', [0.0, 0.0, 1.0, 0.0, 1.0, 1.0, 0.0, 1.0])
me_plane_180.update()
me_plane_181 = bpy.data.meshes.new('Plane.181')
me_plane_181.from_pydata([(-2.0, -2.0, 0.0), (2.0, -2.0, 0.0), (-2.0, 2.0, 0.0), (2.0, 2.0, 0.0)], [], [(0, 1, 3, 2)])
_uv = me_plane_181.uv_layers.new(name='UVMap')
_uv.uv.foreach_set('vector', [0.0, 0.0, 1.0, 0.0, 1.0, 1.0, 0.0, 1.0])
me_plane_181.update()
me_plane_182 = bpy.data.meshes.new('Plane.182')
me_plane_182.from_pydata([(-2.0, -2.0, 0.0), (2.0, -2.0, 0.0), (-2.0, 2.0, 0.0), (2.0, 2.0, 0.0)], [], [(0, 1, 3, 2)])
_uv = me_plane_182.uv_layers.new(name='UVMap')
_uv.uv.foreach_set('vector', [0.0, 0.0, 1.0, 0.0, 1.0, 1.0, 0.0, 1.0])
me_plane_182.update()
me_plane_183 = bpy.data.meshes.new('Plane.183')
me_plane_183.from_pydata([(-2.0, -2.0, 0.0), (2.0, -2.0, 0.0), (-2.0, 2.0, 0.0), (2.0, 2.0, 0.0)], [], [(0, 1, 3, 2)])
_uv = me_plane_183.uv_layers.new(name='UVMap')
_uv.uv.foreach_set('vector', [0.0, 0.0, 1.0, 0.0, 1.0, 1.0, 0.0, 1.0])
me_plane_183.update()
me_plane_184 = bpy.data.meshes.new('Plane.184')
me_plane_184.from_pydata([(-2.0, -2.0, 0.0), (2.0, -2.0, 0.0), (-2.0, 2.0, 0.0), (2.0, 2.0, 0.0)], [], [(0, 1, 3, 2)])
_uv = me_plane_184.uv_layers.new(name='UVMap')
_uv.uv.foreach_set('vector', [0.0, 0.0, 1.0, 0.0, 1.0, 1.0, 0.0, 1.0])
me_plane_184.update()
me_plane_185 = bpy.data.meshes.new('Plane.185')
me_plane_185.from_pydata([(-2.0, -2.0, 0.0), (2.0, -2.0, 0.0), (-2.0, 2.0, 0.0), (2.0, 2.0, 0.0)], [], [(0, 1, 3, 2)])
_uv = me_plane_185.uv_layers.new(name='UVMap')
_uv.uv.foreach_set('vector', [0.0, 0.0, 1.0, 0.0, 1.0, 1.0, 0.0, 1.0])
me_plane_185.update()
me_plane_186 = bpy.data.meshes.new('Plane.186')
me_plane_186.from_pydata([(-2.0, -2.0, 0.0), (2.0, -2.0, 0.0), (-2.0, 2.0, 0.0), (2.0, 2.0, 0.0)], [], [(0, 1, 3, 2)])
_uv = me_plane_186.uv_layers.new(name='UVMap')
_uv.uv.foreach_set('vector', [0.0, 0.0, 1.0, 0.0, 1.0, 1.0, 0.0, 1.0])
me_plane_186.update()
me_plane_187 = bpy.data.meshes.new('Plane.187')
me_plane_187.from_pydata([(-2.0, -2.0, 0.0), (2.0, -2.0, 0.0), (-2.0, 2.0, 0.0), (2.0, 2.0, 0.0)], [], [(0, 1, 3, 2)])
_uv = me_plane_187.uv_layers.new(name='UVMap')
_uv.uv.foreach_set('vector', [0.0, 0.0, 1.0, 0.0, 1.0, 1.0, 0.0, 1.0])
me_plane_187.update()
me_plane_188 = bpy.data.meshes.new('Plane.188')
me_plane_188.from_pydata([(-2.0, -2.0, 0.0), (2.0, -2.0, 0.0), (-2.0, 2.0, 0.0), (2.0, 2.0, 0.0)], [], [(0, 1, 3, 2)])
_uv = me_plane_188.uv_layers.new(name='UVMap')
_uv.uv.foreach_set('vector', [0.0, 0.0, 1.0, 0.0, 1.0, 1.0, 0.0, 1.0])
me_plane_188.update()
me_plane_189 = bpy.data.meshes.new('Plane.189')
me_plane_189.from_pydata([(-2.0, -2.0, 0.0), (2.0, -2.0, 0.0), (-2.0, 2.0, 0.0), (2.0, 2.0, 0.0)], [], [(0, 1, 3, 2)])
_uv = me_plane_189.uv_layers.new(name='UVMap')
_uv.uv.foreach_set('vector', [0.0, 0.0, 1.0, 0.0, 1.0, 1.0, 0.0, 1.0])
me_plane_189.update()
me_plane_190 = bpy.data.meshes.new('Plane.190')
me_plane_190.from_pydata([(-2.0, -2.0, 0.0), (2.0, -2.0, 0.0), (-2.0, 2.0, 0.0), (2.0, 2.0, 0.0)], [], [(0, 1, 3, 2)])
_uv = me_plane_190.uv_layers.new(name='UVMap')
_uv.uv.foreach_set('vector', [0.0, 0.0, 1.0, 0.0, 1.0, 1.0, 0.0, 1.0])
me_plane_190.update()
me_plane_191 = bpy.data.meshes.new('Plane.191')
me_plane_191.from_pydata([(-2.0, -2.0, 0.0), (2.0, -2.0, 0.0), (-2.0, 2.0, 0.0), (2.0, 2.0, 0.0)], [], [(0, 1, 3, 2)])
_uv = me_plane_191.uv_layers.new(name='UVMap')
_uv.uv.foreach_set('vector', [0.0, 0.0, 1.0, 0.0, 1.0, 1.0, 0.0, 1.0])
me_plane_191.update()
me_plane_192 = bpy.data.meshes.new('Plane.192')
me_plane_192.from_pydata([(-2.0, -2.0, 0.0), (2.0, -2.0, 0.0), (-2.0, 2.0, 0.0), (2.0, 2.0, 0.0)], [], [(0, 1, 3, 2)])
_uv = me_plane_192.uv_layers.new(name='UVMap')
_uv.uv.foreach_set('vector', [0.0, 0.0, 1.0, 0.0, 1.0, 1.0, 0.0, 1.0])
me_plane_192.update()
me_plane_193 = bpy.data.meshes.new('Plane.193')
me_plane_193.from_pydata([(-2.0, -2.0, 0.0), (2.0, -2.0, 0.0), (-2.0, 2.0, 0.0), (2.0, 2.0, 0.0)], [], [(0, 1, 3, 2)])
_uv = me_plane_193.uv_layers.new(name='UVMap')
_uv.uv.foreach_set('vector', [0.0, 0.0, 1.0, 0.0, 1.0, 1.0, 0.0, 1.0])
me_plane_193.update()
me_plane_194 = bpy.data.meshes.new('Plane.194')
me_plane_194.from_pydata([(-2.0, -2.0, 0.0), (2.0, -2.0, 0.0), (-2.0, 2.0, 0.0), (2.0, 2.0, 0.0)], [], [(0, 1, 3, 2)])
_uv = me_plane_194.uv_layers.new(name='UVMap')
_uv.uv.foreach_set('vector', [0.0, 0.0, 1.0, 0.0, 1.0, 1.0, 0.0, 1.0])
me_plane_194.update()
me_plane_195 = bpy.data.meshes.new('Plane.195')
me_plane_195.from_pydata([(-2.0, -2.0, 0.0), (2.0, -2.0, 0.0), (-2.0, 2.0, 0.0), (2.0, 2.0, 0.0)], [], [(0, 1, 3, 2)])
_uv = me_plane_195.uv_layers.new(name='UVMap')
_uv.uv.foreach_set('vector', [0.0, 0.0, 1.0, 0.0, 1.0, 1.0, 0.0, 1.0])
me_plane_195.update()
me_plane_196 = bpy.data.meshes.new('Plane.196')
me_plane_196.from_pydata([(-2.0, -2.0, 0.0), (2.0, -2.0, 0.0), (-2.0, 2.0, 0.0), (2.0, 2.0, 0.0)], [], [(0, 1, 3, 2)])
_uv = me_plane_196.uv_layers.new(name='UVMap')
_uv.uv.foreach_set('vector', [0.0, 0.0, 1.0, 0.0, 1.0, 1.0, 0.0, 1.0])
me_plane_196.update()
me_plane_197 = bpy.data.meshes.new('Plane.197')
me_plane_197.from_pydata([(-2.0, -2.0, 0.0), (2.0, -2.0, 0.0), (-2.0, 2.0, 0.0), (2.0, 2.0, 0.0)], [], [(0, 1, 3, 2)])
_uv = me_plane_197.uv_layers.new(name='UVMap')
_uv.uv.foreach_set('vector', [0.0, 0.0, 1.0, 0.0, 1.0, 1.0, 0.0, 1.0])
me_plane_197.update()
me_plane_198 = bpy.data.meshes.new('Plane.198')
me_plane_198.from_pydata([(-2.0, -2.0, 0.0), (2.0, -2.0, 0.0), (-2.0, 2.0, 0.0), (2.0, 2.0, 0.0)], [], [(0, 1, 3, 2)])
_uv = me_plane_198.uv_layers.new(name='UVMap')
_uv.uv.foreach_set('vector', [0.0, 0.0, 1.0, 0.0, 1.0, 1.0, 0.0, 1.0])
me_plane_198.update()
me_plane_199 = bpy.data.meshes.new('Plane.199')
me_plane_199.from_pydata([(-2.0, -2.0, 0.0), (2.0, -2.0, 0.0), (-2.0, 2.0, 0.0), (2.0, 2.0, 0.0)], [], [(0, 1, 3, 2)])
_uv = me_plane_199.uv_layers.new(name='UVMap')
_uv.uv.foreach_set('vector', [0.0, 0.0, 1.0, 0.0, 1.0, 1.0, 0.0, 1.0])
me_plane_199.update()
me_plane_200 = bpy.data.meshes.new('Plane.200')
me_plane_200.from_pydata([(-2.0, -2.0, 0.0), (2.0, -2.0, 0.0), (-2.0, 2.0, 0.0), (2.0, 2.0, 0.0)], [], [(0, 1, 3, 2)])
_uv = me_plane_200.uv_layers.new(name='UVMap')
_uv.uv.foreach_set('vector', [0.0, 0.0, 1.0, 0.0, 1.0, 1.0, 0.0, 1.0])
me_plane_200.update()

# ---- objects
ob_light = bpy.data.objects.new('Light', light_light)
ob_camera = bpy.data.objects.new('Camera', cam_camera)
ob_plane = bpy.data.objects.new('Plane', me_plane)
ob_plane_001 = bpy.data.objects.new('Plane.001', me_plane_001)
ob_plane_002 = bpy.data.objects.new('Plane.002', me_plane_002)
ob_plane_003 = bpy.data.objects.new('Plane.003', me_plane_003)
ob_plane_004 = bpy.data.objects.new('Plane.004', me_plane_004)
ob_plane_005 = bpy.data.objects.new('Plane.005', me_plane_005)
ob_plane_006 = bpy.data.objects.new('Plane.006', me_plane_006)
ob_plane_007 = bpy.data.objects.new('Plane.007', me_plane_007)
ob_plane_008 = bpy.data.objects.new('Plane.008', me_plane_008)
ob_plane_009 = bpy.data.objects.new('Plane.009', me_plane_009)
ob_plane_010 = bpy.data.objects.new('Plane.010', me_plane_010)
ob_plane_011 = bpy.data.objects.new('Plane.011', me_plane_011)
ob_plane_012 = bpy.data.objects.new('Plane.012', me_plane_012)
ob_plane_013 = bpy.data.objects.new('Plane.013', me_plane_013)
ob_plane_014 = bpy.data.objects.new('Plane.014', me_plane_014)
ob_plane_015 = bpy.data.objects.new('Plane.015', me_plane_015)
ob_plane_016 = bpy.data.objects.new('Plane.016', me_plane_016)
ob_plane_017 = bpy.data.objects.new('Plane.017', me_plane_017)
ob_plane_018 = bpy.data.objects.new('Plane.018', me_plane_018)
ob_plane_019 = bpy.data.objects.new('Plane.019', me_plane_019)
ob_plane_020 = bpy.data.objects.new('Plane.020', me_plane_020)
ob_plane_021 = bpy.data.objects.new('Plane.021', me_plane_021)
ob_plane_022 = bpy.data.objects.new('Plane.022', me_plane_022)
ob_plane_023 = bpy.data.objects.new('Plane.023', me_plane_023)
ob_plane_024 = bpy.data.objects.new('Plane.024', me_plane_024)
ob_plane_025 = bpy.data.objects.new('Plane.025', me_plane_025)
ob_plane_026 = bpy.data.objects.new('Plane.026', me_plane_026)
ob_plane_027 = bpy.data.objects.new('Plane.027', me_plane_027)
ob_plane_028 = bpy.data.objects.new('Plane.028', me_plane_028)
ob_plane_029 = bpy.data.objects.new('Plane.029', me_plane_029)
ob_plane_030 = bpy.data.objects.new('Plane.030', me_plane_030)
ob_plane_031 = bpy.data.objects.new('Plane.031', me_plane_031)
ob_plane_032 = bpy.data.objects.new('Plane.032', me_plane_032)
ob_plane_033 = bpy.data.objects.new('Plane.033', me_plane_033)
ob_plane_034 = bpy.data.objects.new('Plane.034', me_plane_034)
ob_plane_035 = bpy.data.objects.new('Plane.035', me_plane_035)
ob_plane_036 = bpy.data.objects.new('Plane.036', me_plane_036)
ob_plane_037 = bpy.data.objects.new('Plane.037', me_plane_037)
ob_plane_038 = bpy.data.objects.new('Plane.038', me_plane_038)
ob_plane_039 = bpy.data.objects.new('Plane.039', me_plane_039)
ob_plane_040 = bpy.data.objects.new('Plane.040', me_plane_040)
ob_plane_041 = bpy.data.objects.new('Plane.041', me_plane_041)
ob_plane_042 = bpy.data.objects.new('Plane.042', me_plane_042)
ob_plane_043 = bpy.data.objects.new('Plane.043', me_plane_043)
ob_plane_044 = bpy.data.objects.new('Plane.044', me_plane_044)
ob_plane_045 = bpy.data.objects.new('Plane.045', me_plane_045)
ob_plane_046 = bpy.data.objects.new('Plane.046', me_plane_046)
ob_plane_047 = bpy.data.objects.new('Plane.047', me_plane_047)
ob_plane_048 = bpy.data.objects.new('Plane.048', me_plane_048)
ob_plane_049 = bpy.data.objects.new('Plane.049', me_plane_049)
ob_plane_050 = bpy.data.objects.new('Plane.050', me_plane_050)
ob_plane_051 = bpy.data.objects.new('Plane.051', me_plane_051)
ob_plane_052 = bpy.data.objects.new('Plane.052', me_plane_052)
ob_plane_053 = bpy.data.objects.new('Plane.053', me_plane_053)
ob_plane_054 = bpy.data.objects.new('Plane.054', me_plane_054)
ob_plane_055 = bpy.data.objects.new('Plane.055', me_plane_055)
ob_plane_056 = bpy.data.objects.new('Plane.056', me_plane_056)
ob_plane_057 = bpy.data.objects.new('Plane.057', me_plane_057)
ob_plane_058 = bpy.data.objects.new('Plane.058', me_plane_058)
ob_plane_059 = bpy.data.objects.new('Plane.059', me_plane_059)
ob_plane_060 = bpy.data.objects.new('Plane.060', me_plane_060)
ob_plane_061 = bpy.data.objects.new('Plane.061', me_plane_061)
ob_plane_062 = bpy.data.objects.new('Plane.062', me_plane_062)
ob_plane_063 = bpy.data.objects.new('Plane.063', me_plane_063)
ob_plane_064 = bpy.data.objects.new('Plane.064', me_plane_064)
ob_plane_065 = bpy.data.objects.new('Plane.065', me_plane_065)
ob_plane_066 = bpy.data.objects.new('Plane.066', me_plane_066)
ob_plane_067 = bpy.data.objects.new('Plane.067', me_plane_067)
ob_plane_068 = bpy.data.objects.new('Plane.068', me_plane_068)
ob_plane_069 = bpy.data.objects.new('Plane.069', me_plane_069)
ob_plane_070 = bpy.data.objects.new('Plane.070', me_plane_070)
ob_plane_071 = bpy.data.objects.new('Plane.071', me_plane_071)
ob_plane_072 = bpy.data.objects.new('Plane.072', me_plane_072)
ob_plane_073 = bpy.data.objects.new('Plane.073', me_plane_073)
ob_plane_074 = bpy.data.objects.new('Plane.074', me_plane_074)
ob_plane_075 = bpy.data.objects.new('Plane.075', me_plane_075)
ob_plane_076 = bpy.data.objects.new('Plane.076', me_plane_076)
ob_plane_077 = bpy.data.objects.new('Plane.077', me_plane_077)
ob_plane_078 = bpy.data.objects.new('Plane.078', me_plane_078)
ob_plane_079 = bpy.data.objects.new('Plane.079', me_plane_079)
ob_plane_080 = bpy.data.objects.new('Plane.080', me_plane_080)
ob_plane_081 = bpy.data.objects.new('Plane.081', me_plane_081)
ob_plane_082 = bpy.data.objects.new('Plane.082', me_plane_082)
ob_plane_083 = bpy.data.objects.new('Plane.083', me_plane_083)
ob_plane_084 = bpy.data.objects.new('Plane.084', me_plane_084)
ob_plane_085 = bpy.data.objects.new('Plane.085', me_plane_085)
ob_plane_086 = bpy.data.objects.new('Plane.086', me_plane_086)
ob_plane_087 = bpy.data.objects.new('Plane.087', me_plane_087)
ob_plane_088 = bpy.data.objects.new('Plane.088', me_plane_088)
ob_plane_089 = bpy.data.objects.new('Plane.089', me_plane_089)
ob_plane_090 = bpy.data.objects.new('Plane.090', me_plane_090)
ob_plane_091 = bpy.data.objects.new('Plane.091', me_plane_091)
ob_plane_092 = bpy.data.objects.new('Plane.092', me_plane_092)
ob_plane_093 = bpy.data.objects.new('Plane.093', me_plane_093)
ob_plane_094 = bpy.data.objects.new('Plane.094', me_plane_094)
ob_plane_095 = bpy.data.objects.new('Plane.095', me_plane_095)
ob_plane_096 = bpy.data.objects.new('Plane.096', me_plane_096)
ob_plane_097 = bpy.data.objects.new('Plane.097', me_plane_097)
ob_plane_098 = bpy.data.objects.new('Plane.098', me_plane_098)
ob_plane_099 = bpy.data.objects.new('Plane.099', me_plane_099)
ob_plane_100 = bpy.data.objects.new('Plane.100', me_plane_100)
ob_plane_101 = bpy.data.objects.new('Plane.101', me_plane_101)
ob_plane_102 = bpy.data.objects.new('Plane.102', me_plane_102)
ob_plane_103 = bpy.data.objects.new('Plane.103', me_plane_103)
ob_plane_104 = bpy.data.objects.new('Plane.104', me_plane_104)
ob_plane_105 = bpy.data.objects.new('Plane.105', me_plane_105)
ob_plane_106 = bpy.data.objects.new('Plane.106', me_plane_106)
ob_plane_107 = bpy.data.objects.new('Plane.107', me_plane_107)
ob_plane_108 = bpy.data.objects.new('Plane.108', me_plane_108)
ob_plane_109 = bpy.data.objects.new('Plane.109', me_plane_109)
ob_plane_110 = bpy.data.objects.new('Plane.110', me_plane_110)
ob_plane_111 = bpy.data.objects.new('Plane.111', me_plane_111)
ob_plane_112 = bpy.data.objects.new('Plane.112', me_plane_112)
ob_plane_113 = bpy.data.objects.new('Plane.113', me_plane_113)
ob_plane_114 = bpy.data.objects.new('Plane.114', me_plane_114)
ob_plane_115 = bpy.data.objects.new('Plane.115', me_plane_115)
ob_plane_116 = bpy.data.objects.new('Plane.116', me_plane_116)
ob_plane_117 = bpy.data.objects.new('Plane.117', me_plane_117)
ob_plane_118 = bpy.data.objects.new('Plane.118', me_plane_118)
ob_plane_119 = bpy.data.objects.new('Plane.119', me_plane_119)
ob_plane_120 = bpy.data.objects.new('Plane.120', me_plane_120)
ob_plane_121 = bpy.data.objects.new('Plane.121', me_plane_121)
ob_plane_122 = bpy.data.objects.new('Plane.122', me_plane_122)
ob_plane_123 = bpy.data.objects.new('Plane.123', me_plane_123)
ob_plane_124 = bpy.data.objects.new('Plane.124', me_plane_124)
ob_plane_125 = bpy.data.objects.new('Plane.125', me_plane_125)
ob_plane_126 = bpy.data.objects.new('Plane.126', me_plane_126)
ob_plane_127 = bpy.data.objects.new('Plane.127', me_plane_127)
ob_plane_128 = bpy.data.objects.new('Plane.128', me_plane_128)
ob_plane_129 = bpy.data.objects.new('Plane.129', me_plane_129)
ob_plane_130 = bpy.data.objects.new('Plane.130', me_plane_130)
ob_plane_131 = bpy.data.objects.new('Plane.131', me_plane_131)
ob_plane_132 = bpy.data.objects.new('Plane.132', me_plane_132)
ob_plane_133 = bpy.data.objects.new('Plane.133', me_plane_133)
ob_plane_134 = bpy.data.objects.new('Plane.134', me_plane_134)
ob_plane_135 = bpy.data.objects.new('Plane.135', me_plane_135)
ob_plane_136 = bpy.data.objects.new('Plane.136', me_plane_136)
ob_plane_137 = bpy.data.objects.new('Plane.137', me_plane_137)
ob_plane_138 = bpy.data.objects.new('Plane.138', me_plane_138)
ob_plane_139 = bpy.data.objects.new('Plane.139', me_plane_139)
ob_plane_140 = bpy.data.objects.new('Plane.140', me_plane_140)
ob_plane_141 = bpy.data.objects.new('Plane.141', me_plane_141)
ob_plane_142 = bpy.data.objects.new('Plane.142', me_plane_142)
ob_plane_143 = bpy.data.objects.new('Plane.143', me_plane_143)
ob_plane_144 = bpy.data.objects.new('Plane.144', me_plane_144)
ob_plane_145 = bpy.data.objects.new('Plane.145', me_plane_145)
ob_plane_146 = bpy.data.objects.new('Plane.146', me_plane_146)
ob_plane_147 = bpy.data.objects.new('Plane.147', me_plane_147)
ob_plane_148 = bpy.data.objects.new('Plane.148', me_plane_148)
ob_plane_149 = bpy.data.objects.new('Plane.149', me_plane_149)
ob_plane_150 = bpy.data.objects.new('Plane.150', me_plane_150)
ob_plane_151 = bpy.data.objects.new('Plane.151', me_plane_151)
ob_plane_152 = bpy.data.objects.new('Plane.152', me_plane_152)
ob_plane_153 = bpy.data.objects.new('Plane.153', me_plane_153)
ob_plane_154 = bpy.data.objects.new('Plane.154', me_plane_154)
ob_plane_155 = bpy.data.objects.new('Plane.155', me_plane_155)
ob_plane_156 = bpy.data.objects.new('Plane.156', me_plane_156)
ob_plane_157 = bpy.data.objects.new('Plane.157', me_plane_157)
ob_plane_158 = bpy.data.objects.new('Plane.158', me_plane_158)
ob_plane_159 = bpy.data.objects.new('Plane.159', me_plane_159)
ob_plane_160 = bpy.data.objects.new('Plane.160', me_plane_160)
ob_plane_161 = bpy.data.objects.new('Plane.161', me_plane_161)
ob_plane_162 = bpy.data.objects.new('Plane.162', me_plane_162)
ob_plane_163 = bpy.data.objects.new('Plane.163', me_plane_163)
ob_plane_164 = bpy.data.objects.new('Plane.164', me_plane_164)
ob_plane_165 = bpy.data.objects.new('Plane.165', me_plane_165)
ob_plane_166 = bpy.data.objects.new('Plane.166', me_plane_166)
ob_plane_167 = bpy.data.objects.new('Plane.167', me_plane_167)
ob_plane_168 = bpy.data.objects.new('Plane.168', me_plane_168)
ob_plane_169 = bpy.data.objects.new('Plane.169', me_plane_169)
ob_plane_170 = bpy.data.objects.new('Plane.170', me_plane_170)
ob_plane_171 = bpy.data.objects.new('Plane.171', me_plane_171)
ob_plane_172 = bpy.data.objects.new('Plane.172', me_plane_172)
ob_plane_173 = bpy.data.objects.new('Plane.173', me_plane_173)
ob_plane_174 = bpy.data.objects.new('Plane.174', me_plane_174)
ob_plane_175 = bpy.data.objects.new('Plane.175', me_plane_175)
ob_plane_176 = bpy.data.objects.new('Plane.176', me_plane_176)
ob_plane_177 = bpy.data.objects.new('Plane.177', me_plane_177)
ob_plane_178 = bpy.data.objects.new('Plane.178', me_plane_178)
ob_plane_179 = bpy.data.objects.new('Plane.179', me_plane_179)
ob_plane_180 = bpy.data.objects.new('Plane.180', me_plane_180)
ob_plane_181 = bpy.data.objects.new('Plane.181', me_plane_181)
ob_plane_182 = bpy.data.objects.new('Plane.182', me_plane_182)
ob_plane_183 = bpy.data.objects.new('Plane.183', me_plane_183)
ob_plane_184 = bpy.data.objects.new('Plane.184', me_plane_184)
ob_plane_185 = bpy.data.objects.new('Plane.185', me_plane_185)
ob_plane_186 = bpy.data.objects.new('Plane.186', me_plane_186)
ob_plane_187 = bpy.data.objects.new('Plane.187', me_plane_187)
ob_plane_188 = bpy.data.objects.new('Plane.188', me_plane_188)
ob_plane_189 = bpy.data.objects.new('Plane.189', me_plane_189)
ob_plane_190 = bpy.data.objects.new('Plane.190', me_plane_190)
ob_plane_191 = bpy.data.objects.new('Plane.191', me_plane_191)
ob_plane_192 = bpy.data.objects.new('Plane.192', me_plane_192)
ob_plane_193 = bpy.data.objects.new('Plane.193', me_plane_193)
ob_plane_194 = bpy.data.objects.new('Plane.194', me_plane_194)
ob_plane_195 = bpy.data.objects.new('Plane.195', me_plane_195)
ob_plane_196 = bpy.data.objects.new('Plane.196', me_plane_196)
ob_plane_197 = bpy.data.objects.new('Plane.197', me_plane_197)
ob_plane_198 = bpy.data.objects.new('Plane.198', me_plane_198)
ob_plane_199 = bpy.data.objects.new('Plane.199', me_plane_199)
ob_plane_200 = bpy.data.objects.new('Plane.200', me_plane_200)

# ---- transforms, parenting, visibility, modifiers, constraints
ob_light.location = (4.076, 1.005, 5.904)
ob_light.rotation_euler = (0.6503, 0.05522, 1.866)
ob_light.lock_rotations_4d = False
ob_light.empty_display_type = 'ARROWS'
ob_light.color = (0.0, 0.0, 0.0, 0.0)
ob_light.lineart.crease_threshold = 0.0
ob_camera.location = (-9.059, 6.226, 8.832)
ob_camera.rotation_euler = (1.517, -0.2324, -1.286)
ob_camera.scale = (4.114, 4.114, 4.114)
ob_camera.lock_rotations_4d = False
ob_camera.empty_display_type = 'ARROWS'
ob_camera.color = (0.0, 0.0, 0.0, 0.0)
ob_camera.display_type = 'WIRE'
ob_camera.lineart.crease_threshold = 0.0
ob_plane.location = (6.0, 6.0, 0.0)
ob_plane_001.location = (6.0, 8.0, 2.0)
ob_plane_001.rotation_euler = (-0.0, 1.571, -0.0)
ob_plane_002.location = (6.0, 10.0, 0.0)
ob_plane_003.location = (6.0, 12.0, 2.0)
ob_plane_003.rotation_euler = (-0.0, 1.571, -0.0)
ob_plane_004.location = (6.0, 14.0, 0.0)
ob_plane_005.location = (6.0, 18.0, 0.0)
ob_plane_006.location = (6.0, 20.0, 2.0)
ob_plane_006.rotation_euler = (-0.0, 1.571, -0.0)
ob_plane_007.location = (6.0, 22.0, 0.0)
ob_plane_008.location = (6.0, 26.0, 0.0)
ob_plane_009.location = (6.0, 30.0, 0.0)
ob_plane_010.location = (6.0, 34.0, 0.0)
ob_plane_011.location = (6.0, 38.0, 0.0)
ob_plane_012.location = (6.0, 42.0, 0.0)
ob_plane_013.location = (8.0, 42.0, 2.0)
ob_plane_013.rotation_euler = (-0.0, 1.571, -0.0)
ob_plane_014.location = (10.0, 6.0, 0.0)
ob_plane_015.location = (10.0, 8.0, 2.0)
ob_plane_015.rotation_euler = (-0.0, 1.571, -0.0)
ob_plane_016.location = (10.0, 10.0, 0.0)
ob_plane_017.location = (10.0, 12.0, 2.0)
ob_plane_017.rotation_euler = (-0.0, 1.571, -0.0)
ob_plane_018.location = (10.0, 14.0, 0.0)
ob_plane_019.location = (12.0, 14.0, 2.0)
ob_plane_019.rotation_euler = (-0.0, 1.571, -0.0)
ob_plane_020.location = (10.0, 16.0, 2.0)
ob_plane_020.rotation_euler = (-0.0, 1.571, -0.0)
ob_plane_021.location = (10.0, 18.0, 0.0)
ob_plane_022.location = (10.0, 20.0, 2.0)
ob_plane_022.rotation_euler = (-0.0, 1.571, -0.0)
ob_plane_023.location = (10.0, 22.0, 0.0)
ob_plane_024.location = (12.0, 22.0, 2.0)
ob_plane_024.rotation_euler = (-0.0, 1.571, -0.0)
ob_plane_025.location = (10.0, 24.0, 2.0)
ob_plane_025.rotation_euler = (-0.0, 1.571, -0.0)
ob_plane_026.location = (10.0, 26.0, 0.0)
ob_plane_027.location = (12.0, 26.0, 2.0)
ob_plane_027.rotation_euler = (-0.0, 1.571, -0.0)
ob_plane_028.location = (10.0, 28.0, 2.0)
ob_plane_028.rotation_euler = (-0.0, 1.571, -0.0)
ob_plane_029.location = (10.0, 30.0, 0.0)
ob_plane_030.location = (12.0, 30.0, 2.0)
ob_plane_030.rotation_euler = (-0.0, 1.571, -0.0)
ob_plane_031.location = (10.0, 34.0, 0.0)
ob_plane_032.location = (12.0, 34.0, 2.0)
ob_plane_032.rotation_euler = (-0.0, 1.571, -0.0)
ob_plane_033.location = (10.0, 38.0, 0.0)
ob_plane_034.location = (12.0, 38.0, 2.0)
ob_plane_034.rotation_euler = (-0.0, 1.571, -0.0)
ob_plane_035.location = (10.0, 40.0, 2.0)
ob_plane_035.rotation_euler = (-0.0, 1.571, -0.0)
ob_plane_036.location = (10.0, 42.0, 0.0)
ob_plane_037.location = (12.0, 42.0, 2.0)
ob_plane_037.rotation_euler = (-0.0, 1.571, -0.0)
ob_plane_038.location = (14.0, 6.0, 0.0)
ob_plane_039.location = (14.0, 8.0, 2.0)
ob_plane_039.rotation_euler = (-0.0, 1.571, -0.0)
ob_plane_040.location = (14.0, 10.0, 0.0)
ob_plane_041.location = (14.0, 12.0, 2.0)
ob_plane_041.rotation_euler = (-0.0, 1.571, -0.0)
ob_plane_042.location = (14.0, 14.0, 0.0)
ob_plane_043.location = (14.0, 16.0, 2.0)
ob_plane_043.rotation_euler = (-0.0, 1.571, -0.0)
ob_plane_044.location = (14.0, 18.0, 0.0)
ob_plane_045.location = (14.0, 22.0, 0.0)
ob_plane_046.location = (14.0, 24.0, 2.0)
ob_plane_046.rotation_euler = (-0.0, 1.571, -0.0)
ob_plane_047.location = (14.0, 26.0, 0.0)
ob_plane_048.location = (14.0, 28.0, 2.0)
ob_plane_048.rotation_euler = (-0.0, 1.571, -0.0)
ob_plane_049.location = (14.0, 30.0, 0.0)
ob_plane_050.location = (16.0, 30.0, 2.0)
ob_plane_050.rotation_euler = (-0.0, 1.571, -0.0)
ob_plane_051.location = (14.0, 34.0, 0.0)
ob_plane_052.location = (16.0, 34.0, 2.0)
ob_plane_052.rotation_euler = (-0.0, 1.571, -0.0)
ob_plane_053.location = (14.0, 36.0, 2.0)
ob_plane_053.rotation_euler = (-0.0, 1.571, -0.0)
ob_plane_054.location = (14.0, 38.0, 0.0)
ob_plane_055.location = (14.0, 40.0, 2.0)
ob_plane_055.rotation_euler = (-0.0, 1.571, -0.0)
ob_plane_056.location = (14.0, 42.0, 0.0)
ob_plane_057.location = (16.0, 42.0, 2.0)
ob_plane_057.rotation_euler = (-0.0, 1.571, -0.0)
ob_plane_058.location = (18.0, 6.0, 0.0)
ob_plane_059.location = (18.0, 8.0, 2.0)
ob_plane_059.rotation_euler = (-0.0, 1.571, -0.0)
ob_plane_060.location = (18.0, 10.0, 0.0)
ob_plane_061.location = (18.0, 14.0, 0.0)
ob_plane_062.location = (18.0, 18.0, 0.0)
ob_plane_063.location = (20.0, 18.0, 2.0)
ob_plane_063.rotation_euler = (-0.0, 1.571, -0.0)
ob_plane_064.location = (18.0, 22.0, 0.0)
ob_plane_065.location = (18.0, 26.0, 0.0)
ob_plane_066.location = (18.0, 30.0, 0.0)
ob_plane_067.location = (20.0, 30.0, 2.0)
ob_plane_067.rotation_euler = (-0.0, 1.571, -0.0)
ob_plane_068.location = (18.0, 32.0, 2.0)
ob_plane_068.rotation_euler = (-0.0, 1.571, -0.0)
ob_plane_069.location = (18.0, 34.0, 0.0)
ob_plane_070.location = (18.0, 38.0, 0.0)
ob_plane_071.location = (18.0, 40.0, 2.0)
ob_plane_071.rotation_euler = (-0.0, 1.571, -0.0)
ob_plane_072.location = (18.0, 42.0, 0.0)
ob_plane_073.location = (20.0, 42.0, 2.0)
ob_plane_073.rotation_euler = (-0.0, 1.571, -0.0)
ob_plane_074.location = (22.0, 6.0, 0.0)
ob_plane_075.location = (22.0, 8.0, 2.0)
ob_plane_075.rotation_euler = (-0.0, 1.571, -0.0)
ob_plane_076.location = (22.0, 10.0, 0.0)
ob_plane_077.location = (24.0, 10.0, 2.0)
ob_plane_077.rotation_euler = (-0.0, 1.571, -0.0)
ob_plane_078.location = (22.0, 12.0, 2.0)
ob_plane_078.rotation_euler = (-0.0, 1.571, -0.0)
ob_plane_079.location = (22.0, 14.0, 0.0)
ob_plane_080.location = (24.0, 14.0, 2.0)
ob_plane_080.rotation_euler = (-0.0, 1.571, -0.0)
ob_plane_081.location = (22.0, 16.0, 2.0)
ob_plane_081.rotation_euler = (-0.0, 1.571, -0.0)
ob_plane_082.location = (22.0, 18.0, 0.0)
ob_plane_083.location = (24.0, 18.0, 2.0)
ob_plane_083.rotation_euler = (-0.0, 1.571, -0.0)
ob_plane_084.location = (22.0, 22.0, 0.0)
ob_plane_085.location = (24.0, 22.0, 2.0)
ob_plane_085.rotation_euler = (-0.0, 1.571, -0.0)
ob_plane_086.location = (22.0, 26.0, 0.0)
ob_plane_087.location = (24.0, 26.0, 2.0)
ob_plane_087.rotation_euler = (-0.0, 1.571, -0.0)
ob_plane_088.location = (22.0, 30.0, 0.0)
ob_plane_089.location = (22.0, 34.0, 0.0)
ob_plane_090.location = (24.0, 34.0, 2.0)
ob_plane_090.rotation_euler = (-0.0, 1.571, -0.0)
ob_plane_091.location = (22.0, 38.0, 0.0)
ob_plane_092.location = (22.0, 42.0, 0.0)
ob_plane_093.location = (24.0, 42.0, 2.0)
ob_plane_093.rotation_euler = (-0.0, 1.571, -0.0)
ob_plane_094.location = (26.0, 6.0, 0.0)
ob_plane_095.location = (26.0, 8.0, 2.0)
ob_plane_095.rotation_euler = (-0.0, 1.571, -0.0)
ob_plane_096.location = (26.0, 10.0, 0.0)
ob_plane_097.location = (26.0, 14.0, 0.0)
ob_plane_098.location = (26.0, 16.0, 2.0)
ob_plane_098.rotation_euler = (-0.0, 1.571, -0.0)
ob_plane_099.location = (26.0, 18.0, 0.0)
ob_plane_100.location = (28.0, 18.0, 2.0)
ob_plane_100.rotation_euler = (-0.0, 1.571, -0.0)
ob_plane_101.location = (26.0, 22.0, 0.0)
ob_plane_102.location = (28.0, 22.0, 2.0)
ob_plane_102.rotation_euler = (-0.0, 1.571, -0.0)
ob_plane_103.location = (26.0, 24.0, 2.0)
ob_plane_103.rotation_euler = (-0.0, 1.571, -0.0)
ob_plane_104.location = (26.0, 26.0, 0.0)
ob_plane_105.location = (28.0, 26.0, 2.0)
ob_plane_105.rotation_euler = (-0.0, 1.571, -0.0)
ob_plane_106.location = (26.0, 28.0, 2.0)
ob_plane_106.rotation_euler = (-0.0, 1.571, -0.0)
ob_plane_107.location = (26.0, 30.0, 0.0)
ob_plane_108.location = (28.0, 30.0, 2.0)
ob_plane_108.rotation_euler = (-0.0, 1.571, -0.0)
ob_plane_109.location = (26.0, 32.0, 2.0)
ob_plane_109.rotation_euler = (-0.0, 1.571, -0.0)
ob_plane_110.location = (26.0, 34.0, 0.0)
ob_plane_111.location = (28.0, 34.0, 2.0)
ob_plane_111.rotation_euler = (-0.0, 1.571, -0.0)
ob_plane_112.location = (26.0, 36.0, 2.0)
ob_plane_112.rotation_euler = (-0.0, 1.571, -0.0)
ob_plane_113.location = (26.0, 38.0, 0.0)
ob_plane_114.location = (28.0, 38.0, 2.0)
ob_plane_114.rotation_euler = (-0.0, 1.571, -0.0)
ob_plane_115.location = (26.0, 40.0, 2.0)
ob_plane_115.rotation_euler = (-0.0, 1.571, -0.0)
ob_plane_116.location = (26.0, 42.0, 0.0)
ob_plane_117.location = (28.0, 42.0, 2.0)
ob_plane_117.rotation_euler = (-0.0, 1.571, -0.0)
ob_plane_118.location = (30.0, 6.0, 0.0)
ob_plane_119.location = (30.0, 10.0, 0.0)
ob_plane_120.location = (32.0, 10.0, 2.0)
ob_plane_120.rotation_euler = (-0.0, 1.571, -0.0)
ob_plane_121.location = (30.0, 12.0, 2.0)
ob_plane_121.rotation_euler = (-0.0, 1.571, -0.0)
ob_plane_122.location = (30.0, 14.0, 0.0)
ob_plane_123.location = (30.0, 18.0, 0.0)
ob_plane_124.location = (32.0, 18.0, 2.0)
ob_plane_124.rotation_euler = (-0.0, 1.571, -0.0)
ob_plane_125.location = (30.0, 22.0, 0.0)
ob_plane_126.location = (30.0, 24.0, 2.0)
ob_plane_126.rotation_euler = (-0.0, 1.571, -0.0)
ob_plane_127.location = (30.0, 26.0, 0.0)
ob_plane_128.location = (30.0, 30.0, 0.0)
ob_plane_129.location = (30.0, 34.0, 0.0)
ob_plane_130.location = (30.0, 38.0, 0.0)
ob_plane_131.location = (30.0, 42.0, 0.0)
ob_plane_132.location = (32.0, 42.0, 2.0)
ob_plane_132.rotation_euler = (-0.0, 1.571, -0.0)
ob_plane_133.location = (34.0, 6.0, 0.0)
ob_plane_134.location = (36.0, 6.0, 2.0)
ob_plane_134.rotation_euler = (-0.0, 1.571, -0.0)
ob_plane_135.location = (34.0, 10.0, 0.0)
ob_plane_136.location = (34.0, 14.0, 0.0)
ob_plane_137.location = (36.0, 14.0, 2.0)
ob_plane_137.rotation_euler = (-0.0, 1.571, -0.0)
ob_plane_138.location = (34.0, 16.0, 2.0)
ob_plane_138.rotation_euler = (-0.0, 1.571, -0.0)
ob_plane_139.location = (34.0, 18.0, 0.0)
ob_plane_140.location = (36.0, 18.0, 2.0)
ob_plane_140.rotation_euler = (-0.0, 1.571, -0.0)
ob_plane_141.location = (34.0, 20.0, 2.0)
ob_plane_141.rotation_euler = (-0.0, 1.571, -0.0)
ob_plane_142.location = (34.0, 22.0, 0.0)
ob_plane_143.location = (34.0, 26.0, 0.0)
ob_plane_144.location = (36.0, 26.0, 2.0)
ob_plane_144.rotation_euler = (-0.0, 1.571, -0.0)
ob_plane_145.location = (34.0, 28.0, 2.0)
ob_plane_145.rotation_euler = (-0.0, 1.571, -0.0)
ob_plane_146.location = (34.0, 30.0, 0.0)
ob_plane_147.location = (36.0, 30.0, 2.0)
ob_plane_147.rotation_euler = (-0.0, 1.571, -0.0)
ob_plane_148.location = (34.0, 32.0, 2.0)
ob_plane_148.rotation_euler = (-0.0, 1.571, -0.0)
ob_plane_149.location = (34.0, 34.0, 0.0)
ob_plane_150.location = (36.0, 34.0, 2.0)
ob_plane_150.rotation_euler = (-0.0, 1.571, -0.0)
ob_plane_151.location = (34.0, 38.0, 0.0)
ob_plane_152.location = (36.0, 38.0, 2.0)
ob_plane_152.rotation_euler = (-0.0, 1.571, -0.0)
ob_plane_153.location = (34.0, 42.0, 0.0)
ob_plane_154.location = (36.0, 42.0, 2.0)
ob_plane_154.rotation_euler = (-0.0, 1.571, -0.0)
ob_plane_155.location = (38.0, 6.0, 0.0)
ob_plane_156.location = (40.0, 6.0, 2.0)
ob_plane_156.rotation_euler = (-0.0, 1.571, -0.0)
ob_plane_157.location = (38.0, 8.0, 2.0)
ob_plane_157.rotation_euler = (-0.0, 1.571, -0.0)
ob_plane_158.location = (38.0, 10.0, 0.0)
ob_plane_159.location = (40.0, 10.0, 2.0)
ob_plane_159.rotation_euler = (-0.0, 1.571, -0.0)
ob_plane_160.location = (38.0, 14.0, 0.0)
ob_plane_161.location = (38.0, 16.0, 2.0)
ob_plane_161.rotation_euler = (-0.0, 1.571, -0.0)
ob_plane_162.location = (38.0, 18.0, 0.0)
ob_plane_163.location = (38.0, 20.0, 2.0)
ob_plane_163.rotation_euler = (-0.0, 1.571, -0.0)
ob_plane_164.location = (38.0, 22.0, 0.0)
ob_plane_165.location = (40.0, 22.0, 2.0)
ob_plane_165.rotation_euler = (-0.0, 1.571, -0.0)
ob_plane_166.location = (38.0, 26.0, 0.0)
ob_plane_167.location = (38.0, 30.0, 0.0)
ob_plane_168.location = (38.0, 32.0, 2.0)
ob_plane_168.rotation_euler = (-0.0, 1.571, -0.0)
ob_plane_169.location = (38.0, 34.0, 0.0)
ob_plane_170.location = (40.0, 34.0, 2.0)
ob_plane_170.rotation_euler = (-0.0, 1.571, -0.0)
ob_plane_171.location = (38.0, 36.0, 2.0)
ob_plane_171.rotation_euler = (-0.0, 1.571, -0.0)
ob_plane_172.location = (38.0, 38.0, 0.0)
ob_plane_173.location = (40.0, 38.0, 2.0)
ob_plane_173.rotation_euler = (-0.0, 1.571, -0.0)
ob_plane_174.location = (38.0, 42.0, 0.0)
ob_plane_175.location = (40.0, 42.0, 2.0)
ob_plane_175.rotation_euler = (-0.0, 1.571, -0.0)
ob_plane_176.location = (42.0, 6.0, 0.0)
ob_plane_177.location = (42.0, 8.0, 2.0)
ob_plane_177.rotation_euler = (-0.0, 1.571, -0.0)
ob_plane_178.location = (42.0, 10.0, 0.0)
ob_plane_179.location = (44.0, 10.0, 2.0)
ob_plane_179.rotation_euler = (-0.0, 1.571, -0.0)
ob_plane_180.location = (42.0, 12.0, 2.0)
ob_plane_180.rotation_euler = (-0.0, 1.571, -0.0)
ob_plane_181.location = (42.0, 14.0, 0.0)
ob_plane_182.location = (42.0, 16.0, 2.0)
ob_plane_182.rotation_euler = (-0.0, 1.571, -0.0)
ob_plane_183.location = (42.0, 18.0, 0.0)
ob_plane_184.location = (42.0, 20.0, 2.0)
ob_plane_184.rotation_euler = (-0.0, 1.571, -0.0)
ob_plane_185.location = (42.0, 22.0, 0.0)
ob_plane_186.location = (44.0, 22.0, 2.0)
ob_plane_186.rotation_euler = (-0.0, 1.571, -0.0)
ob_plane_187.location = (42.0, 24.0, 2.0)
ob_plane_187.rotation_euler = (-0.0, 1.571, -0.0)
ob_plane_188.location = (42.0, 26.0, 0.0)
ob_plane_189.location = (44.0, 26.0, 2.0)
ob_plane_189.rotation_euler = (-0.0, 1.571, -0.0)
ob_plane_190.location = (42.0, 28.0, 2.0)
ob_plane_190.rotation_euler = (-0.0, 1.571, -0.0)
ob_plane_191.location = (42.0, 30.0, 0.0)
ob_plane_192.location = (42.0, 32.0, 2.0)
ob_plane_192.rotation_euler = (-0.0, 1.571, -0.0)
ob_plane_193.location = (42.0, 34.0, 0.0)
ob_plane_194.location = (42.0, 36.0, 2.0)
ob_plane_194.rotation_euler = (-0.0, 1.571, -0.0)
ob_plane_195.location = (42.0, 38.0, 0.0)
ob_plane_196.location = (44.0, 38.0, 2.0)
ob_plane_196.rotation_euler = (-0.0, 1.571, -0.0)
ob_plane_197.location = (42.0, 40.0, 2.0)
ob_plane_197.rotation_euler = (-0.0, 1.571, -0.0)
ob_plane_198.location = (42.0, 42.0, 0.0)
ob_plane_199.location = (44.0, 42.0, 2.0)
ob_plane_199.rotation_euler = (-0.0, 1.571, -0.0)
ob_plane_200.location = (42.0, 44.0, 2.0)
ob_plane_200.rotation_euler = (-0.0, 1.571, -0.0)

# ---- collection membership
col_collection.objects.link(ob_light)
col_collection.objects.link(ob_camera)
col_collection.objects.link(ob_plane)
col_collection.objects.link(ob_plane_001)
col_collection.objects.link(ob_plane_002)
col_collection.objects.link(ob_plane_003)
col_collection.objects.link(ob_plane_004)
col_collection.objects.link(ob_plane_005)
col_collection.objects.link(ob_plane_006)
col_collection.objects.link(ob_plane_007)
col_collection.objects.link(ob_plane_008)
col_collection.objects.link(ob_plane_009)
col_collection.objects.link(ob_plane_010)
col_collection.objects.link(ob_plane_011)
col_collection.objects.link(ob_plane_012)
col_collection.objects.link(ob_plane_013)
col_collection.objects.link(ob_plane_014)
col_collection.objects.link(ob_plane_015)
col_collection.objects.link(ob_plane_016)
col_collection.objects.link(ob_plane_017)
col_collection.objects.link(ob_plane_018)
col_collection.objects.link(ob_plane_019)
col_collection.objects.link(ob_plane_020)
col_collection.objects.link(ob_plane_021)
col_collection.objects.link(ob_plane_022)
col_collection.objects.link(ob_plane_023)
col_collection.objects.link(ob_plane_024)
col_collection.objects.link(ob_plane_025)
col_collection.objects.link(ob_plane_026)
col_collection.objects.link(ob_plane_027)
col_collection.objects.link(ob_plane_028)
col_collection.objects.link(ob_plane_029)
col_collection.objects.link(ob_plane_030)
col_collection.objects.link(ob_plane_031)
col_collection.objects.link(ob_plane_032)
col_collection.objects.link(ob_plane_033)
col_collection.objects.link(ob_plane_034)
col_collection.objects.link(ob_plane_035)
col_collection.objects.link(ob_plane_036)
col_collection.objects.link(ob_plane_037)
col_collection.objects.link(ob_plane_038)
col_collection.objects.link(ob_plane_039)
col_collection.objects.link(ob_plane_040)
col_collection.objects.link(ob_plane_041)
col_collection.objects.link(ob_plane_042)
col_collection.objects.link(ob_plane_043)
col_collection.objects.link(ob_plane_044)
col_collection.objects.link(ob_plane_045)
col_collection.objects.link(ob_plane_046)
col_collection.objects.link(ob_plane_047)
col_collection.objects.link(ob_plane_048)
col_collection.objects.link(ob_plane_049)
col_collection.objects.link(ob_plane_050)
col_collection.objects.link(ob_plane_051)
col_collection.objects.link(ob_plane_052)
col_collection.objects.link(ob_plane_053)
col_collection.objects.link(ob_plane_054)
col_collection.objects.link(ob_plane_055)
col_collection.objects.link(ob_plane_056)
col_collection.objects.link(ob_plane_057)
col_collection.objects.link(ob_plane_058)
col_collection.objects.link(ob_plane_059)
col_collection.objects.link(ob_plane_060)
col_collection.objects.link(ob_plane_061)
col_collection.objects.link(ob_plane_062)
col_collection.objects.link(ob_plane_063)
col_collection.objects.link(ob_plane_064)
col_collection.objects.link(ob_plane_065)
col_collection.objects.link(ob_plane_066)
col_collection.objects.link(ob_plane_067)
col_collection.objects.link(ob_plane_068)
col_collection.objects.link(ob_plane_069)
col_collection.objects.link(ob_plane_070)
col_collection.objects.link(ob_plane_071)
col_collection.objects.link(ob_plane_072)
col_collection.objects.link(ob_plane_073)
col_collection.objects.link(ob_plane_074)
col_collection.objects.link(ob_plane_075)
col_collection.objects.link(ob_plane_076)
col_collection.objects.link(ob_plane_077)
col_collection.objects.link(ob_plane_078)
col_collection.objects.link(ob_plane_079)
col_collection.objects.link(ob_plane_080)
col_collection.objects.link(ob_plane_081)
col_collection.objects.link(ob_plane_082)
col_collection.objects.link(ob_plane_083)
col_collection.objects.link(ob_plane_084)
col_collection.objects.link(ob_plane_085)
col_collection.objects.link(ob_plane_086)
col_collection.objects.link(ob_plane_087)
col_collection.objects.link(ob_plane_088)
col_collection.objects.link(ob_plane_089)
col_collection.objects.link(ob_plane_090)
col_collection.objects.link(ob_plane_091)
col_collection.objects.link(ob_plane_092)
col_collection.objects.link(ob_plane_093)
col_collection.objects.link(ob_plane_094)
col_collection.objects.link(ob_plane_095)
col_collection.objects.link(ob_plane_096)
col_collection.objects.link(ob_plane_097)
col_collection.objects.link(ob_plane_098)
col_collection.objects.link(ob_plane_099)
col_collection.objects.link(ob_plane_100)
col_collection.objects.link(ob_plane_101)
col_collection.objects.link(ob_plane_102)
col_collection.objects.link(ob_plane_103)
col_collection.objects.link(ob_plane_104)
col_collection.objects.link(ob_plane_105)
col_collection.objects.link(ob_plane_106)
col_collection.objects.link(ob_plane_107)
col_collection.objects.link(ob_plane_108)
col_collection.objects.link(ob_plane_109)
col_collection.objects.link(ob_plane_110)
col_collection.objects.link(ob_plane_111)
col_collection.objects.link(ob_plane_112)
col_collection.objects.link(ob_plane_113)
col_collection.objects.link(ob_plane_114)
col_collection.objects.link(ob_plane_115)
col_collection.objects.link(ob_plane_116)
col_collection.objects.link(ob_plane_117)
col_collection.objects.link(ob_plane_118)
col_collection.objects.link(ob_plane_119)
col_collection.objects.link(ob_plane_120)
col_collection.objects.link(ob_plane_121)
col_collection.objects.link(ob_plane_122)
col_collection.objects.link(ob_plane_123)
col_collection.objects.link(ob_plane_124)
col_collection.objects.link(ob_plane_125)
col_collection.objects.link(ob_plane_126)
col_collection.objects.link(ob_plane_127)
col_collection.objects.link(ob_plane_128)
col_collection.objects.link(ob_plane_129)
col_collection.objects.link(ob_plane_130)
col_collection.objects.link(ob_plane_131)
col_collection.objects.link(ob_plane_132)
col_collection.objects.link(ob_plane_133)
col_collection.objects.link(ob_plane_134)
col_collection.objects.link(ob_plane_135)
col_collection.objects.link(ob_plane_136)
col_collection.objects.link(ob_plane_137)
col_collection.objects.link(ob_plane_138)
col_collection.objects.link(ob_plane_139)
col_collection.objects.link(ob_plane_140)
col_collection.objects.link(ob_plane_141)
col_collection.objects.link(ob_plane_142)
col_collection.objects.link(ob_plane_143)
col_collection.objects.link(ob_plane_144)
col_collection.objects.link(ob_plane_145)
col_collection.objects.link(ob_plane_146)
col_collection.objects.link(ob_plane_147)
col_collection.objects.link(ob_plane_148)
col_collection.objects.link(ob_plane_149)
col_collection.objects.link(ob_plane_150)
col_collection.objects.link(ob_plane_151)
col_collection.objects.link(ob_plane_152)
col_collection.objects.link(ob_plane_153)
col_collection.objects.link(ob_plane_154)
col_collection.objects.link(ob_plane_155)
col_collection.objects.link(ob_plane_156)
col_collection.objects.link(ob_plane_157)
col_collection.objects.link(ob_plane_158)
col_collection.objects.link(ob_plane_159)
col_collection.objects.link(ob_plane_160)
col_collection.objects.link(ob_plane_161)
col_collection.objects.link(ob_plane_162)
col_collection.objects.link(ob_plane_163)
col_collection.objects.link(ob_plane_164)
col_collection.objects.link(ob_plane_165)
col_collection.objects.link(ob_plane_166)
col_collection.objects.link(ob_plane_167)
col_collection.objects.link(ob_plane_168)
col_collection.objects.link(ob_plane_169)
col_collection.objects.link(ob_plane_170)
col_collection.objects.link(ob_plane_171)
col_collection.objects.link(ob_plane_172)
col_collection.objects.link(ob_plane_173)
col_collection.objects.link(ob_plane_174)
col_collection.objects.link(ob_plane_175)
col_collection.objects.link(ob_plane_176)
col_collection.objects.link(ob_plane_177)
col_collection.objects.link(ob_plane_178)
col_collection.objects.link(ob_plane_179)
col_collection.objects.link(ob_plane_180)
col_collection.objects.link(ob_plane_181)
col_collection.objects.link(ob_plane_182)
col_collection.objects.link(ob_plane_183)
col_collection.objects.link(ob_plane_184)
col_collection.objects.link(ob_plane_185)
col_collection.objects.link(ob_plane_186)
col_collection.objects.link(ob_plane_187)
col_collection.objects.link(ob_plane_188)
col_collection.objects.link(ob_plane_189)
col_collection.objects.link(ob_plane_190)
col_collection.objects.link(ob_plane_191)
col_collection.objects.link(ob_plane_192)
col_collection.objects.link(ob_plane_193)
col_collection.objects.link(ob_plane_194)
col_collection.objects.link(ob_plane_195)
col_collection.objects.link(ob_plane_196)
col_collection.objects.link(ob_plane_197)
col_collection.objects.link(ob_plane_198)
col_collection.objects.link(ob_plane_199)
col_collection.objects.link(ob_plane_200)

# ---- scene / render settings (as saved in the file)
scene.camera = ob_camera
scene.frame_start = 1; scene.frame_end = 250; scene.frame_set(1)
scene.render.engine = 'BLENDER_EEVEE_NEXT'
scene.cycles.sampling_pattern = 'TABULATED_SOBOL'
bpy.context.view_layer.update()
